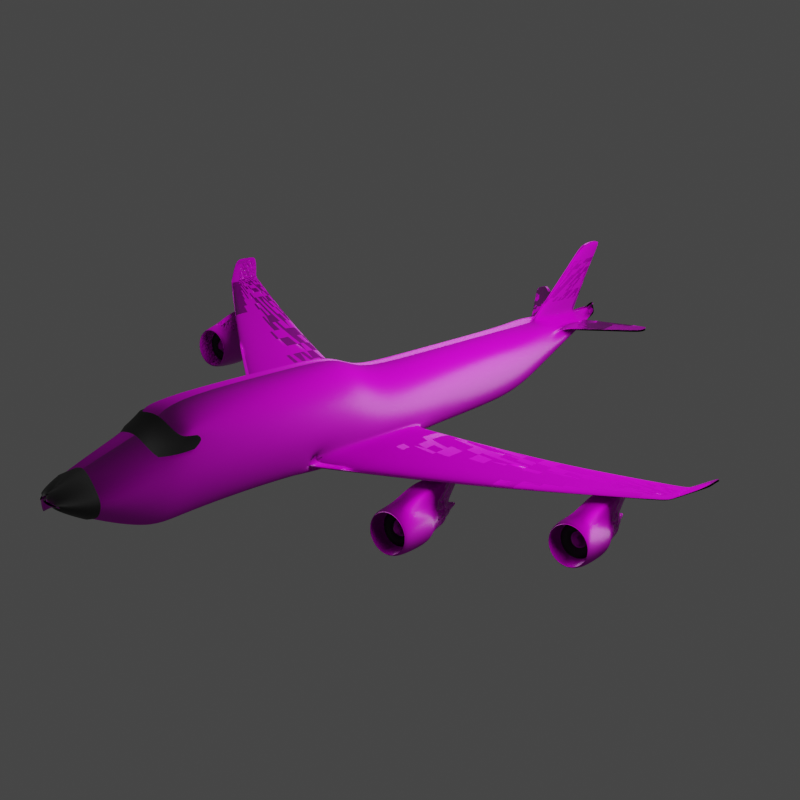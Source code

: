# Source: airoplane.blend  (saved by Blender 2.92.15; exported with 4.5.12 LTS)
import bpy
from mathutils import Matrix  # noqa: F401  (used for matrix-valued properties, if any)

bpy.ops.wm.read_factory_settings(use_empty=True)
scene = bpy.context.scene
scene.name = 'Scene'

# ---- collections
col_collection = bpy.data.collections.new('Collection'); scene.collection.children.link(col_collection)

# ---- images (referenced by path relative to the original .blend; pixels are not part of the script)
import os
ASSET_DIR = os.environ.get("B2B_ASSET_DIR", "")  # directory of the original .blend (textures are referenced by path, not embedded)
HERE = os.path.dirname(os.path.abspath(__file__))  # packed textures are extracted next to this script under _unpacked/

def load_image(name, relpath, width, height, colorspace="sRGB"):
    """Load a texture the original file referenced (path relative to the .blend, or extracted next to this script)."""
    p = next((c for c in (os.path.join(HERE, relpath), os.path.join(ASSET_DIR, relpath)) if relpath and os.path.exists(c)), "")
    if p:
        img = bpy.data.images.load(p, check_existing=True)
        img.name = name
    else:  # same state as the original file: an image datablock whose file is absent (Cycles renders it pink)
        img = bpy.data.images.new(name, width, height)
        img.source = "FILE"
        img.filepath = "//" + (relpath or name)
    img.colorspace_settings.name = colorspace
    return img
img_plastic010_1k_color_jpg = load_image('Plastic010_1K_Color.jpg', 'Plastic010_1K_Color.jpg', 1024, 1024, 'sRGB')
img_plastic010_1k_normal_jpg = load_image('Plastic010_1K_Normal.jpg', 'Plastic010_1K_Normal.jpg', 1024, 1024, 'Non-Color')
img_plastic010_1k_roughness_jpg = load_image('Plastic010_1K_Roughness.jpg', 'Plastic010_1K_Roughness.jpg', 1024, 1024, 'Non-Color')
img_plastic010_1k_displacement_jpg = load_image('Plastic010_1K_Displacement.jpg', 'Plastic010_1K_Displacement.jpg', 1024, 1024, 'Non-Color')

# ---- materials (node trees are filled in below, after node groups)
mat_cc0textures_plastic010_1k_jpg = bpy.data.materials.new('CC0Textures/Plastic010/1K-JPG')
mat_cc0textures_plastic010_1k_jpg.displacement_method = 'BOTH'
mat_cc0textures_plastic010_1k_jpg.roughness = 1.0
mat_material_002 = bpy.data.materials.new('Material.002')
mat_material_003 = bpy.data.materials.new('Material.003')

# ---- material node trees
mat_cc0textures_plastic010_1k_jpg.use_nodes = True; mat_cc0textures_plastic010_1k_jpg.node_tree.nodes.clear()
_N = mat_cc0textures_plastic010_1k_jpg.node_tree.nodes; _L = mat_cc0textures_plastic010_1k_jpg.node_tree.links
n0 = _N.new('ShaderNodeBsdfPrincipled'); n0.name = 'Principled BSDF'; n0.location = (-340, 0)
n0.distribution = 'GGX'
n0.subsurface_method = 'BURLEY'
n0.inputs[3].default_value = 1.45
n0.inputs[27].default_value = (0.0, 0.0, 0.0, 1.0)
n0.inputs[28].default_value = 1.0
n1 = _N.new('ShaderNodeOutputMaterial'); n1.name = 'Material Output'; n1.location = (0, 0)
n2 = _N.new('ShaderNodeTexCoord'); n2.name = 'Texture Coordinate'; n2.location = (-2220, 0)
n3 = _N.new('ShaderNodeMapping'); n3.name = 'Mapping'; n3.location = (-1980, 0)
n4 = _N.new('NodeFrame'); n4.name = 'Frame'; n4.location = (0, 0)
n4.label = 'Texture Coordinates'
n4.width = 150
n5 = _N.new('ShaderNodeTexImage'); n5.name = 'Image Texture'; n5.location = (-680, 0)
n5.image = img_plastic010_1k_color_jpg
n6 = _N.new('ShaderNodeTexImage'); n6.name = 'Image Texture.001'; n6.location = (-1740, 0)
n6.image = img_plastic010_1k_normal_jpg
n7 = _N.new('ShaderNodeTexImage'); n7.name = 'Image Texture.002'; n7.location = (-680, -271)
n7.image = img_plastic010_1k_roughness_jpg
n8 = _N.new('ShaderNodeTexImage'); n8.name = 'Image Texture.003'; n8.location = (-680, -713)
n8.image = img_plastic010_1k_displacement_jpg
n9 = _N.new('ShaderNodeNormalMap'); n9.name = 'Normal Map'; n9.location = (-680, -542)
n10 = _N.new('ShaderNodeSeparateColor'); n10.name = 'Separate RGB'; n10.location = (-1400, 0)
n11 = _N.new('ShaderNodeCombineColor'); n11.name = 'Combine RGB'; n11.location = (-920, 0)
n12 = _N.new('ShaderNodeMath'); n12.name = 'Math'; n12.location = (-1160, 0)
n12.operation = 'SUBTRACT'
n12.inputs[0].default_value = 1.0
n12.inputs[2].default_value = 0.0
n13 = _N.new('ShaderNodeDisplacement'); n13.name = 'Displacement'; n13.location = (-340, -591)
n13.inputs[2].default_value = 0.2
n2.parent = n4
n3.parent = n4
_L.new(n0.outputs[0], n1.inputs[0])
_L.new(n2.outputs[2], n3.inputs[0])
_L.new(n3.outputs[0], n5.inputs[0])
_L.new(n3.outputs[0], n6.inputs[0])
_L.new(n3.outputs[0], n7.inputs[0])
_L.new(n3.outputs[0], n8.inputs[0])
_L.new(n5.outputs[0], n0.inputs[0])
_L.new(n6.outputs[0], n10.inputs[0])
_L.new(n10.outputs[0], n11.inputs[0])
_L.new(n10.outputs[1], n12.inputs[1])
_L.new(n12.outputs[0], n11.inputs[1])
_L.new(n10.outputs[2], n11.inputs[2])
_L.new(n11.outputs[0], n9.inputs[1])
_L.new(n9.outputs[0], n0.inputs[5])
_L.new(n7.outputs[0], n0.inputs[2])
_L.new(n8.outputs[0], n13.inputs[0])
_L.new(n13.outputs[0], n1.inputs[2])
n1.is_active_output = True
mat_material_002.use_nodes = True; mat_material_002.node_tree.nodes.clear()
_N = mat_material_002.node_tree.nodes; _L = mat_material_002.node_tree.links
n0 = _N.new('ShaderNodeBsdfPrincipled'); n0.name = 'Principled BSDF'; n0.location = (10, 300)
n0.distribution = 'GGX'
n0.subsurface_method = 'BURLEY'
n0.inputs[0].default_value = (0.005605, 0.005605, 0.005605, 1.0)
n0.inputs[3].default_value = 1.45
n0.inputs[27].default_value = (0.0, 0.0, 0.0, 1.0)
n0.inputs[28].default_value = 1.0
n1 = _N.new('ShaderNodeOutputMaterial'); n1.name = 'Material Output'; n1.location = (300, 300)
_L.new(n0.outputs[0], n1.inputs[0])
n1.is_active_output = True
mat_material_003.use_nodes = True; mat_material_003.node_tree.nodes.clear()
_N = mat_material_003.node_tree.nodes; _L = mat_material_003.node_tree.links
n0 = _N.new('ShaderNodeBsdfPrincipled'); n0.name = 'Principled BSDF'; n0.location = (10, 300)
n0.distribution = 'GGX'
n0.subsurface_method = 'BURLEY'
n0.inputs[0].default_value = (0.0291, 0.0291, 0.0291, 1.0)
n0.inputs[3].default_value = 1.45
n0.inputs[27].default_value = (0.0, 0.0, 0.0, 1.0)
n0.inputs[28].default_value = 1.0
n1 = _N.new('ShaderNodeOutputMaterial'); n1.name = 'Material Output'; n1.location = (300, 300)
_L.new(n0.outputs[0], n1.inputs[0])
n1.is_active_output = True

# ---- world
world_world = bpy.data.worlds.new('World'); scene.world = world_world
world_world.use_nodes = True; world_world.node_tree.nodes.clear()
_N = world_world.node_tree.nodes; _L = world_world.node_tree.links
n0 = _N.new('ShaderNodeOutputWorld'); n0.name = 'World Output'; n0.location = (300, 300)
n1 = _N.new('ShaderNodeBackground'); n1.name = 'Background'; n1.location = (10, 300)
n1.inputs[0].default_value = (0.05088, 0.05088, 0.05088, 1.0)
_L.new(n1.outputs[0], n0.inputs[0])
n0.is_active_output = True
world_world.color = (0.05088, 0.05088, 0.05088)
world_world.use_sun_shadow = False
world_world.sun_shadow_jitter_overblur = 0.0

# ---- cameras
cam_camera = bpy.data.cameras.new('Camera')
cam_camera.clip_end = 100.0
cam_camera.ortho_scale = 7.314

# ---- lights
light_light = bpy.data.lights.new('Light', 'AREA')
light_light.transmission_factor = 0.0
light_light.energy = 1571.0
light_light.shadow_soft_size = 0.1
light_light.shadow_maximum_resolution = 0.006
light_light.use_absolute_resolution = True
light_light.shape = 'RECTANGLE'
light_light.size = 0.1
light_light.size_y = 0.1

# ---- meshes
me_cube = bpy.data.meshes.new('Cube')
me_cube.from_pydata([(0.0, 10.45, 0.787), (0.1578, 10.45, 0.8545), (0.0, -10.35, -0.2332), (0.2432, -10.35, -0.1342), (0.7174, -8.07, 0.7023), (0.8921, -8.07, -1.217), (0.8622, -7.376, -1.133), (0.7015, -7.289, 1.318), (0.8622, 5.249, -1.133), (0.7015, 5.249, 0.7642), (0.7015, -2.187, 1.318), (0.8895, -2.187, -0.9253), (0.0, 10.45, 0.7627), (0.0, -10.35, 0.1342), (0.0, -10.35, -0.1342), (0.0, 10.45, 1.154), (0.0, -8.07, -1.316), (0.0, -8.07, 1.102), (0.0, -7.289, 1.686), (0.0, -7.376, -1.224), (0.0, 5.249, -1.224), (0.0, 5.249, 1.132), (0.0, -2.187, -1.224), (0.0, -2.187, 1.686), (0.8929, -1.281, -0.9257), (0.7015, -1.281, 0.7642), (0.0, -1.281, 1.132), (0.0, -1.281, -1.224), (0.4912, -9.655, 0.2278), (0.6519, -9.655, -0.5034), (0.0, -9.655, -0.5952), (0.0, -9.655, 0.5952), (0.3268, 10.45, 0.9426), (0.2744, -10.35, 0.0), (1.076, -8.07, -0.1074), (1.031, -7.376, 0.2306), (1.031, 5.249, -0.06232), (1.031, -2.187, 0.2306), (0.0, -10.35, 0.0), (0.0, 10.45, 0.9426), (1.031, -1.281, -0.06232), (0.8138, -9.655, 0.0), (0.7015, -3.88, 1.318), (0.8879, -3.671, -0.9251), (0.0, -3.88, -1.224), (0.0, -3.88, 1.686), (0.9406, -3.671, -0.5679), (0.8948, 0.76, -0.926), (0.7015, 0.969, 0.7642), (0.0, 0.969, 1.132), (0.0, 0.969, -1.224), (0.9635, 0.76, -0.5591), (0.8622, -3.88, -1.133), (0.8622, -2.187, -1.133), (0.8622, -1.281, -1.133), (1.031, 0.969, -0.06232), (0.9655, -1.303, -0.5476), (0.9405, -2.202, -0.5679), (1.031, -3.88, 0.2306), (0.8622, 0.969, -1.133), (4.427, -0.2696, -0.1985), (4.474, -0.2607, -0.4537), (4.437, 0.2752, -0.1822), (4.476, 0.2887, -0.4533), (4.473, -1.161, -0.4539), (4.438, 1.526, -0.1892), (4.427, -1.161, -0.1985), (4.477, 1.526, -0.4532), (7.692, 1.823, 0.2594), (7.764, 1.827, 0.1704), (7.693, 2.063, 0.268), (7.765, 2.069, 0.1709), (7.764, 1.43, 0.1701), (7.695, 2.614, 0.2654), (7.692, 1.43, 0.2594), (7.765, 2.614, 0.1713), (8.326, 2.454, 0.7371), (8.386, 2.457, 0.6623), (8.327, 2.655, 0.7443), (8.387, 2.66, 0.6628), (8.386, 2.124, 0.6621), (8.328, 3.118, 0.7422), (8.326, 2.124, 0.7371), (8.387, 3.118, 0.6631), (0.6788, 6.604, -0.615), (0.1454, 6.808, 1.046), (0.0, 6.806, 1.001), (0.0, 6.604, -0.7068), (0.613, 7.543, 0.7106), (0.2971, 9.423, 0.4616), (0.04781, 9.219, 0.9099), (0.0, 9.423, 1.01), (0.0, 9.423, 0.3698), (0.4763, 9.369, 0.7862), (0.2792, 9.371, 0.7645), (0.4976, 7.544, 0.8868), (0.0, 6.604, 1.0), (0.0, 9.221, 1.009), (0.0, 9.794, 3.408), (0.0, 8.721, 3.309), (0.1329, 9.797, 3.364), (0.1199, 8.72, 3.329), (0.2523, 9.423, 0.8037), (0.561, 6.604, 1.026), (0.5481, 9.423, 0.7439), (0.9297, 6.604, 0.1994), (1.989, 10.86, 0.8656), (2.064, 10.23, 0.9076), (2.057, 10.86, 0.8731), (2.104, 10.23, 0.8471), (2.583, 0.0, -0.5433), (3.028, -2.968, -1.254), (3.332, -1.752, -1.203), (3.266, -2.968, -1.318), (3.555, -1.752, -1.426), (3.44, -2.968, -1.492), (3.636, -1.752, -1.73), (3.504, -2.968, -1.73), (3.555, -1.752, -2.034), (3.44, -2.968, -1.967), (3.332, -1.752, -2.256), (3.266, -2.968, -2.142), (3.028, -1.752, -2.338), (3.028, -2.968, -2.205), (2.724, -1.752, -2.256), (2.79, -2.968, -2.142), (2.502, -1.752, -2.034), (2.616, -2.968, -1.967), (2.42, -1.752, -1.73), (2.552, -2.968, -1.73), (2.502, -1.752, -1.426), (2.616, -2.968, -1.492), (2.724, -1.752, -1.203), (2.79, -2.968, -1.318), (3.028, -2.753, -1.045), (3.37, -2.753, -1.137), (3.37, -1.968, -1.137), (3.621, -2.753, -1.387), (3.621, -1.968, -1.387), (3.713, -2.753, -1.73), (3.713, -1.968, -1.73), (3.621, -2.753, -2.072), (3.621, -1.968, -2.072), (3.37, -2.753, -2.323), (3.37, -1.968, -2.323), (3.028, -2.753, -2.414), (3.028, -1.968, -2.414), (2.686, -2.753, -2.323), (2.686, -1.968, -2.323), (2.435, -2.753, -2.072), (2.435, -1.968, -2.072), (2.343, -2.753, -1.73), (2.343, -1.968, -1.73), (2.435, -2.753, -1.387), (2.435, -1.968, -1.387), (2.686, -2.753, -1.137), (2.686, -1.968, -1.137), (3.271, -1.524, -1.309), (3.449, -1.524, -1.487), (3.514, -1.524, -1.73), (3.449, -1.524, -1.972), (3.271, -1.524, -2.15), (3.028, -1.524, -2.215), (2.785, -1.524, -2.15), (2.608, -1.524, -1.972), (2.543, -1.524, -1.73), (2.608, -1.524, -1.487), (2.785, -1.524, -1.309), (3.239, -1.007, -1.364), (3.394, -1.007, -1.518), (3.451, -1.007, -1.73), (3.394, -1.007, -1.941), (3.239, -1.007, -2.096), (3.028, -1.007, -2.152), (2.817, -1.007, -2.096), (2.662, -1.007, -1.941), (2.605, -1.007, -1.73), (2.662, -1.007, -1.518), (2.817, -1.007, -1.364), (3.19, -0.9307, -1.449), (3.308, -0.9307, -1.568), (3.352, -0.9307, -1.73), (3.308, -0.9307, -1.891), (3.19, -0.9307, -2.01), (3.028, -0.9307, -2.053), (2.866, -0.9307, -2.01), (2.748, -0.9307, -1.891), (2.705, -0.9307, -1.73), (2.748, -0.9307, -1.568), (2.866, -0.9307, -1.449), (3.028, -0.682, -1.47), (3.158, -0.682, -1.505), (3.253, -0.682, -1.6), (3.287, -0.682, -1.73), (3.253, -0.682, -1.859), (3.158, -0.682, -1.954), (3.028, -0.682, -1.989), (2.899, -0.682, -1.954), (2.804, -0.682, -1.859), (2.769, -0.682, -1.73), (2.804, -0.682, -1.6), (2.899, -0.682, -1.505), (3.028, -0.6437, -1.504), (3.141, -0.6437, -1.534), (3.223, -0.6437, -1.617), (3.254, -0.6437, -1.73), (3.223, -0.6437, -1.842), (3.141, -0.6437, -1.925), (3.028, -0.6437, -1.955), (2.915, -0.6437, -1.925), (2.833, -0.6437, -1.842), (2.803, -0.6437, -1.73), (2.833, -0.6437, -1.617), (2.915, -0.6437, -1.534), (3.028, -0.6054, -1.53), (3.128, -0.6054, -1.557), (3.201, -0.6054, -1.63), (3.227, -0.6054, -1.73), (3.201, -0.6054, -1.829), (3.128, -0.6054, -1.902), (3.028, -0.6054, -1.929), (2.928, -0.6054, -1.902), (2.856, -0.6054, -1.829), (2.829, -0.6054, -1.73), (2.856, -0.6054, -1.63), (2.928, -0.6054, -1.557), (3.028, -0.3949, -1.606), (3.09, -0.3949, -1.622), (3.135, -0.3949, -1.668), (3.152, -0.3949, -1.73), (3.135, -0.3949, -1.792), (3.09, -0.3949, -1.837), (3.028, -0.3949, -1.854), (2.966, -0.3949, -1.837), (2.921, -0.3949, -1.792), (2.904, -0.3949, -1.73), (2.921, -0.3949, -1.668), (2.966, -0.3949, -1.622), (3.028, -0.1653, -1.658), (3.064, -0.1653, -1.668), (3.09, -0.1653, -1.694), (3.099, -0.1653, -1.73), (3.09, -0.1653, -1.765), (3.064, -0.1653, -1.791), (3.028, -0.1653, -1.801), (2.992, -0.1653, -1.791), (2.966, -0.1653, -1.765), (2.957, -0.1653, -1.73), (2.966, -0.1653, -1.694), (2.992, -0.1653, -1.668), (3.332, -2.968, -1.203), (3.028, -2.968, -1.122), (3.555, -2.968, -1.426), (3.636, -2.968, -1.73), (3.555, -2.968, -2.034), (3.332, -2.968, -2.256), (3.028, -2.968, -2.338), (2.724, -2.968, -2.256), (2.502, -2.968, -2.034), (2.42, -2.968, -1.73), (2.502, -2.968, -1.426), (2.724, -2.968, -1.203), (3.121, -2.441, -1.569), (3.028, -2.441, -1.544), (3.189, -2.441, -1.637), (3.214, -2.441, -1.73), (3.189, -2.441, -1.822), (3.121, -2.441, -1.89), (3.028, -2.441, -1.915), (2.935, -2.441, -1.89), (2.867, -2.441, -1.822), (2.842, -2.441, -1.73), (2.867, -2.441, -1.637), (2.935, -2.441, -1.569), (3.266, -2.441, -1.318), (3.028, -2.441, -1.254), (3.44, -2.441, -1.492), (3.504, -2.441, -1.73), (3.44, -2.441, -1.967), (3.266, -2.441, -2.142), (3.028, -2.441, -2.205), (2.79, -2.441, -2.142), (2.616, -2.441, -1.967), (2.552, -2.441, -1.73), (2.616, -2.441, -1.492), (2.79, -2.441, -1.318), (3.121, -2.53, -1.569), (3.028, -2.53, -1.544), (3.189, -2.53, -1.637), (3.214, -2.53, -1.73), (3.189, -2.53, -1.822), (3.121, -2.53, -1.89), (3.028, -2.53, -1.915), (2.935, -2.53, -1.89), (2.867, -2.53, -1.822), (2.842, -2.53, -1.73), (2.867, -2.53, -1.637), (2.935, -2.53, -1.569), (3.091, -2.634, -1.622), (3.028, -2.634, -1.605), (3.136, -2.634, -1.667), (3.153, -2.634, -1.73), (3.136, -2.634, -1.792), (3.091, -2.634, -1.838), (3.028, -2.634, -1.854), (2.966, -2.634, -1.838), (2.92, -2.634, -1.792), (2.903, -2.634, -1.73), (2.92, -2.634, -1.667), (2.966, -2.634, -1.622), (3.028, -1.194, -0.6648), (3.297, -1.194, -0.6648), (3.331, -1.385, -0.6648), (2.725, -1.385, -0.6648), (2.759, -1.194, -0.6648), (3.028, -1.385, -0.6648), (3.028, -2.081, -0.6648), (3.331, -2.081, -0.6648), (2.725, -2.081, -0.6648), (3.028, -0.992, -0.6648), (3.243, -0.992, -0.6648), (2.813, -0.992, -0.6648), (3.028, -0.5343, -0.6648), (3.215, -0.5343, -0.6648), (2.841, -0.5343, -0.6648), (3.028, -0.4665, -0.6648), (3.171, -0.4665, -0.6648), (2.885, -0.4665, -0.6648), (3.028, -0.2461, -0.6648), (3.143, -0.2461, -0.6648), (2.913, -0.2461, -0.6648), (6.377, -0.3355, -0.6999), (6.681, 0.8803, -0.6492), (6.615, -0.3355, -0.7636), (6.903, 0.8803, -0.8717), (6.789, -0.3355, -0.9378), (6.985, 0.8803, -1.176), (6.852, -0.3355, -1.176), (6.903, 0.8803, -1.48), (6.789, -0.3355, -1.414), (6.681, 0.8803, -1.702), (6.615, -0.3355, -1.588), (6.377, 0.8803, -1.784), (6.377, -0.3355, -1.651), (6.073, 0.8803, -1.702), (6.139, -0.3355, -1.588), (5.85, 0.8803, -1.48), (5.965, -0.3355, -1.414), (5.769, 0.8803, -1.176), (5.901, -0.3355, -1.176), (5.85, 0.8803, -0.8717), (5.965, -0.3355, -0.9378), (6.073, 0.8803, -0.6492), (6.139, -0.3355, -0.7636), (6.377, -0.1201, -0.491), (6.719, -0.1201, -0.5827), (6.719, 0.6649, -0.5827), (6.97, -0.1201, -0.8333), (6.97, 0.6649, -0.8333), (7.061, -0.1201, -1.176), (7.061, 0.6649, -1.176), (6.97, -0.1201, -1.518), (6.97, 0.6649, -1.518), (6.719, -0.1201, -1.769), (6.719, 0.6649, -1.769), (6.377, -0.1201, -1.86), (6.377, 0.6649, -1.86), (6.034, -0.1201, -1.769), (6.034, 0.6649, -1.769), (5.784, -0.1201, -1.518), (5.784, 0.6649, -1.518), (5.692, -0.1201, -1.176), (5.692, 0.6649, -1.176), (5.784, -0.1201, -0.8333), (5.784, 0.6649, -0.8333), (6.034, -0.1201, -0.5827), (6.034, 0.6649, -0.5827), (6.619, 1.109, -0.7553), (6.797, 1.109, -0.9329), (6.862, 1.109, -1.176), (6.797, 1.109, -1.418), (6.619, 1.109, -1.596), (6.377, 1.109, -1.661), (6.134, 1.109, -1.596), (5.956, 1.109, -1.418), (5.891, 1.109, -1.176), (5.956, 1.109, -0.9329), (6.134, 1.109, -0.7553), (6.588, 1.625, -0.8096), (6.743, 1.625, -0.9643), (6.799, 1.625, -1.176), (6.743, 1.625, -1.387), (6.588, 1.625, -1.542), (6.377, 1.625, -1.598), (6.165, 1.625, -1.542), (6.011, 1.625, -1.387), (5.954, 1.625, -1.176), (6.011, 1.625, -0.9643), (6.165, 1.625, -0.8096), (6.538, 1.702, -0.8954), (6.657, 1.702, -1.014), (6.7, 1.702, -1.176), (6.657, 1.702, -1.337), (6.538, 1.702, -1.456), (6.377, 1.702, -1.499), (6.215, 1.702, -1.456), (6.096, 1.702, -1.337), (6.053, 1.702, -1.176), (6.096, 1.702, -1.014), (6.215, 1.702, -0.8954), (6.377, 1.951, -0.9165), (6.506, 1.951, -0.9512), (6.601, 1.951, -1.046), (6.636, 1.951, -1.176), (6.601, 1.951, -1.305), (6.506, 1.951, -1.4), (6.377, 1.951, -1.435), (6.247, 1.951, -1.4), (6.152, 1.951, -1.305), (6.118, 1.951, -1.176), (6.152, 1.951, -1.046), (6.247, 1.951, -0.9512), (6.377, 1.989, -0.9501), (6.489, 1.989, -0.9803), (6.572, 1.989, -1.063), (6.602, 1.989, -1.176), (6.572, 1.989, -1.288), (6.489, 1.989, -1.371), (6.377, 1.989, -1.401), (6.264, 1.989, -1.371), (6.181, 1.989, -1.288), (6.151, 1.989, -1.176), (6.181, 1.989, -1.063), (6.264, 1.989, -0.9803), (6.377, 2.027, -0.9763), (6.476, 2.027, -1.003), (6.549, 2.027, -1.076), (6.576, 2.027, -1.176), (6.549, 2.027, -1.275), (6.476, 2.027, -1.348), (6.377, 2.027, -1.375), (6.277, 2.027, -1.348), (6.204, 2.027, -1.275), (6.177, 2.027, -1.176), (6.204, 2.027, -1.076), (6.277, 2.027, -1.003), (6.377, 2.238, -1.052), (6.439, 2.238, -1.068), (6.484, 2.238, -1.114), (6.501, 2.238, -1.176), (6.484, 2.238, -1.238), (6.439, 2.238, -1.283), (6.377, 2.238, -1.3), (6.315, 2.238, -1.283), (6.269, 2.238, -1.238), (6.253, 2.238, -1.176), (6.269, 2.238, -1.114), (6.315, 2.238, -1.068), (6.377, 2.467, -1.104), (6.412, 2.467, -1.114), (6.438, 2.467, -1.14), (6.448, 2.467, -1.176), (6.438, 2.467, -1.211), (6.412, 2.467, -1.237), (6.377, 2.467, -1.247), (6.341, 2.467, -1.237), (6.315, 2.467, -1.211), (6.305, 2.467, -1.176), (6.315, 2.467, -1.14), (6.341, 2.467, -1.114), (6.681, -0.3355, -0.6492), (6.377, -0.3355, -0.5677), (6.903, -0.3355, -0.8717), (6.985, -0.3355, -1.176), (6.903, -0.3355, -1.48), (6.681, -0.3355, -1.702), (6.377, -0.3355, -1.784), (6.073, -0.3355, -1.702), (5.85, -0.3355, -1.48), (5.769, -0.3355, -1.176), (5.85, -0.3355, -0.8717), (6.073, -0.3355, -0.6492), (6.47, 0.1912, -1.015), (6.377, 0.1912, -0.99), (6.537, 0.1912, -1.083), (6.562, 0.1912, -1.176), (6.537, 0.1912, -1.268), (6.47, 0.1912, -1.336), (6.377, 0.1912, -1.361), (6.284, 0.1912, -1.336), (6.216, 0.1912, -1.268), (6.191, 0.1912, -1.176), (6.216, 0.1912, -1.083), (6.284, 0.1912, -1.015), (6.615, 0.1912, -0.7636), (6.377, 0.1912, -0.6999), (6.789, 0.1912, -0.9378), (6.852, 0.1912, -1.176), (6.789, 0.1912, -1.414), (6.615, 0.1912, -1.588), (6.377, 0.1912, -1.651), (6.139, 0.1912, -1.588), (5.965, 0.1912, -1.414), (5.901, 0.1912, -1.176), (5.965, 0.1912, -0.9378), (6.139, 0.1912, -0.7636), (6.47, 0.1025, -1.015), (6.377, 0.1025, -0.99), (6.537, 0.1025, -1.083), (6.562, 0.1025, -1.176), (6.537, 0.1025, -1.268), (6.47, 0.1025, -1.336), (6.377, 0.1025, -1.361), (6.284, 0.1025, -1.336), (6.216, 0.1025, -1.268), (6.191, 0.1025, -1.176), (6.216, 0.1025, -1.083), (6.284, 0.1025, -1.015), (6.439, -0.001853, -1.068), (6.377, -0.001853, -1.051), (6.485, -0.001853, -1.113), (6.501, -0.001853, -1.176), (6.485, -0.001853, -1.238), (6.439, -0.001853, -1.284), (6.377, -0.001853, -1.3), (6.314, -0.001853, -1.284), (6.269, -0.001853, -1.238), (6.252, -0.001853, -1.176), (6.269, -0.001853, -1.113), (6.314, -0.001853, -1.068), (6.377, 1.438, -0.1108), (6.646, 1.438, -0.1108), (6.68, 1.247, -0.1108), (6.073, 1.247, -0.1108), (6.107, 1.438, -0.1108), (6.377, 1.247, -0.1108), (6.377, 0.5521, -0.1108), (6.68, 0.5521, -0.1108), (6.073, 0.5521, -0.1108), (6.377, 1.641, -0.1108), (6.592, 1.641, -0.1108), (6.162, 1.641, -0.1108), (6.377, 2.098, -0.1108), (6.564, 2.098, -0.1108), (6.189, 2.098, -0.1108), (6.377, 2.166, -0.1108), (6.52, 2.166, -0.1108), (6.233, 2.166, -0.1108), (6.377, 2.386, -0.1108), (6.491, 2.386, -0.1108), (6.262, 2.386, -0.1108), (0.8641, -7.332, 0.782), (0.7101, -7.71, 0.9865), (0.7929, -7.313, 1.017), (0.0, -7.772, 1.324), (0.8948, 0.76, -0.926), (0.9635, 0.76, -0.5591), (0.8879, -3.671, -0.9251), (0.9406, -3.671, -0.5679), (0.9405, -2.202, -0.5679), (0.9655, -1.303, -0.5476), (0.8929, -1.281, -0.9257), (0.8895, -2.187, -0.9253), (7.695, 2.614, 0.2654), (7.693, 2.063, 0.268), (7.764, 1.827, 0.1704), (7.764, 1.43, 0.1701), (7.765, 2.614, 0.1713), (7.692, 1.43, 0.2594), (7.692, 1.823, 0.2594), (7.765, 2.069, 0.1709), (1.814, 10.63, 0.8597), (1.875, 9.818, 0.8261), (1.823, 9.818, 0.9044), (1.726, 10.63, 0.8501), (0.7853, 7.854, 0.7264), (0.6787, 7.855, 0.8892), (0.4768, 9.543, 0.7762), (0.6589, 9.541, 0.7963), (0.0, 9.719, 3.095), (0.1218, 9.721, 3.043), (0.1232, 8.471, 3.031), (0.0, 8.471, 3.007), (0.05773, 9.286, 1.196), (0.1425, 7.031, 1.312), (0.0, 7.029, 1.27), (0.0, 9.288, 1.289)], [], [(30, 29, 3, 14), (41, 28, 2, 33), (39, 15, 0, 32), (35, 551, 4, 34), (19, 6, 5, 16), (44, 52, 6, 19), (58, 42, 7, 553, 551, 35), (105, 103, 9, 36), (87, 84, 8, 20), (40, 25, 10, 37), (27, 54, 53, 22), (25, 26, 23, 10), (42, 45, 18, 7), (7, 18, 554, 552), (103, 96, 21, 9), (28, 31, 13, 2), (33, 2, 13, 38), (48, 49, 26, 25), (50, 59, 54, 27), (55, 48, 25, 40), (4, 17, 31, 28), (34, 4, 28, 41), (16, 5, 29, 30), (5, 34, 41, 29), (560, 559, 60, 62), (3, 33, 38, 14), (558, 557, 64, 66), (84, 105, 36, 8), (52, 58, 35, 6), (6, 35, 34, 5), (12, 39, 32, 1), (29, 41, 33, 3), (555, 556, 65, 67), (10, 23, 45, 42), (37, 10, 42, 58), (22, 53, 52, 44), (8, 36, 55, 59), (36, 9, 48, 55), (20, 8, 59, 50), (9, 21, 49, 48), (11, 43, 52, 53), (24, 11, 53, 54), (56, 51, 55, 40), (57, 56, 40, 37), (46, 57, 37, 58), (43, 46, 58, 52), (47, 24, 54, 59), (51, 47, 59, 55), (567, 563, 73, 75), (566, 565, 69, 72), (563, 564, 70, 73), (562, 561, 63, 61), (561, 555, 67, 63), (559, 558, 66, 60), (556, 560, 62, 65), (557, 562, 61, 64), (73, 70, 78, 81), (68, 74, 82, 76), (71, 75, 83, 79), (568, 566, 72, 74), (564, 569, 68, 70), (565, 570, 71, 69), (570, 567, 75, 71), (569, 568, 74, 68), (83, 81, 78, 79), (79, 78, 76, 77), (77, 76, 82, 80), (72, 69, 77, 80), (75, 73, 81, 83), (74, 72, 80, 82), (70, 68, 76, 78), (69, 71, 79, 77), (89, 104, 105, 84), (580, 579, 98, 100), (92, 89, 84, 87), (572, 571, 108, 109), (32, 0, 102, 104), (12, 1, 89, 92), (0, 15, 91, 102), (1, 32, 104, 89), (90, 85, 103, 102), (85, 86, 96, 103), (97, 90, 102, 91), (100, 98, 99, 101), (581, 580, 100, 101), (582, 581, 101, 99), (95, 94, 102, 103), (93, 88, 105, 104), (88, 95, 103, 105), (94, 93, 104, 102), (108, 106, 107, 109), (573, 572, 109, 107), (574, 573, 107, 106), (571, 574, 106, 108), (134, 251, 250, 135), (135, 250, 252, 137), (137, 252, 253, 139), (139, 253, 254, 141), (141, 254, 255, 143), (143, 255, 256, 145), (145, 256, 257, 147), (147, 257, 258, 149), (149, 258, 259, 151), (151, 259, 260, 153), (131, 129, 283, 284), (153, 260, 261, 155), (155, 261, 251, 134), (118, 120, 161, 160), (191, 190, 328, 329), (156, 155, 318, 313), (130, 154, 156, 132), (154, 153, 155, 156), (128, 152, 154, 130), (152, 151, 153, 154), (126, 150, 152, 128), (150, 149, 151, 152), (124, 148, 150, 126), (148, 147, 149, 150), (122, 146, 148, 124), (146, 145, 147, 148), (120, 144, 146, 122), (144, 143, 145, 146), (118, 142, 144, 120), (142, 141, 143, 144), (116, 140, 142, 118), (140, 139, 141, 142), (114, 138, 140, 116), (138, 137, 139, 140), (112, 136, 138, 114), (136, 135, 137, 138), (157, 168, 323, 320), (179, 191, 329, 326), (160, 161, 172, 171), (116, 118, 160, 159), (112, 157, 320, 311), (178, 167, 321, 324), (114, 116, 159, 158), (130, 132, 167, 166), (112, 114, 158, 157), (128, 130, 166, 165), (126, 128, 165, 164), (124, 126, 164, 163), (122, 124, 163, 162), (120, 122, 162, 161), (174, 175, 186, 185), (190, 201, 330, 328), (157, 158, 169, 168), (164, 165, 176, 175), (161, 162, 173, 172), (158, 159, 170, 169), (165, 166, 177, 176), (162, 163, 174, 173), (159, 160, 171, 170), (166, 167, 178, 177), (167, 132, 314, 321), (163, 164, 175, 174), (201, 189, 327, 330), (171, 172, 183, 182), (132, 156, 313, 314), (168, 169, 180, 179), (175, 176, 187, 186), (172, 173, 184, 183), (169, 170, 181, 180), (176, 177, 188, 187), (173, 174, 185, 184), (170, 171, 182, 181), (177, 178, 189, 188), (136, 112, 311, 312), (200, 201, 213, 212), (185, 186, 198, 197), (182, 183, 195, 194), (168, 179, 326, 323), (179, 180, 192, 191), (186, 187, 199, 198), (183, 184, 196, 195), (180, 181, 193, 192), (187, 188, 200, 199), (184, 185, 197, 196), (181, 182, 194, 193), (188, 189, 201, 200), (205, 206, 218, 217), (190, 191, 203, 202), (197, 198, 210, 209), (194, 195, 207, 206), (201, 190, 202, 213), (191, 192, 204, 203), (198, 199, 211, 210), (195, 196, 208, 207), (192, 193, 205, 204), (199, 200, 212, 211), (196, 197, 209, 208), (193, 194, 206, 205), (217, 218, 230, 229), (212, 213, 225, 224), (202, 203, 215, 214), (209, 210, 222, 221), (206, 207, 219, 218), (213, 202, 214, 225), (203, 204, 216, 215), (210, 211, 223, 222), (207, 208, 220, 219), (204, 205, 217, 216), (211, 212, 224, 223), (208, 209, 221, 220), (232, 233, 245, 244), (224, 225, 237, 236), (214, 215, 227, 226), (221, 222, 234, 233), (218, 219, 231, 230), (225, 214, 226, 237), (215, 216, 228, 227), (222, 223, 235, 234), (219, 220, 232, 231), (216, 217, 229, 228), (223, 224, 236, 235), (220, 221, 233, 232), (238, 239, 240, 241, 242, 243, 244, 245, 246, 247, 248, 249), (229, 230, 242, 241), (236, 237, 249, 248), (226, 227, 239, 238), (233, 234, 246, 245), (230, 231, 243, 242), (237, 226, 238, 249), (227, 228, 240, 239), (234, 235, 247, 246), (231, 232, 244, 243), (228, 229, 241, 240), (235, 236, 248, 247), (111, 113, 250, 251), (113, 115, 252, 250), (115, 117, 253, 252), (117, 119, 254, 253), (119, 121, 255, 254), (121, 123, 256, 255), (123, 125, 257, 256), (125, 127, 258, 257), (127, 129, 259, 258), (129, 131, 260, 259), (131, 133, 261, 260), (133, 111, 251, 261), (265, 264, 288, 289), (125, 123, 280, 281), (119, 117, 277, 278), (133, 131, 284, 285), (113, 111, 275, 274), (127, 125, 281, 282), (121, 119, 278, 279), (111, 133, 285, 275), (115, 113, 274, 276), (129, 127, 282, 283), (123, 121, 279, 280), (117, 115, 276, 277), (263, 262, 274, 275), (262, 264, 276, 274), (264, 265, 277, 276), (265, 266, 278, 277), (266, 267, 279, 278), (267, 268, 280, 279), (268, 269, 281, 280), (269, 270, 282, 281), (270, 271, 283, 282), (271, 272, 284, 283), (272, 273, 285, 284), (273, 263, 275, 285), (292, 291, 303, 304), (272, 271, 295, 296), (269, 268, 292, 293), (266, 265, 289, 290), (273, 272, 296, 297), (262, 263, 287, 286), (270, 269, 293, 294), (267, 266, 290, 291), (263, 273, 297, 287), (264, 262, 286, 288), (271, 270, 294, 295), (268, 267, 291, 292), (298, 299, 309, 308, 307, 306, 305, 304, 303, 302, 301, 300), (289, 288, 300, 301), (296, 295, 307, 308), (293, 292, 304, 305), (290, 289, 301, 302), (297, 296, 308, 309), (286, 287, 299, 298), (294, 293, 305, 306), (291, 290, 302, 303), (287, 297, 309, 299), (288, 286, 298, 300), (295, 294, 306, 307), (314, 313, 315, 310), (313, 318, 316, 315), (310, 315, 312, 311), (315, 316, 317, 312), (314, 310, 319, 321), (310, 311, 320, 319), (321, 319, 322, 324), (319, 320, 323, 322), (325, 326, 329, 328), (324, 322, 325, 327), (322, 323, 326, 325), (327, 325, 328, 330), (189, 178, 324, 327), (134, 135, 317, 316), (155, 134, 316, 318), (135, 136, 312, 317), (354, 471, 470, 355), (355, 470, 472, 357), (357, 472, 473, 359), (359, 473, 474, 361), (361, 474, 475, 363), (363, 475, 476, 365), (365, 476, 477, 367), (367, 477, 478, 369), (369, 478, 479, 371), (371, 479, 480, 373), (351, 349, 503, 504), (373, 480, 481, 375), (375, 481, 471, 354), (338, 340, 381, 380), (411, 410, 548, 549), (376, 375, 538, 533), (350, 374, 376, 352), (374, 373, 375, 376), (348, 372, 374, 350), (372, 371, 373, 374), (346, 370, 372, 348), (370, 369, 371, 372), (344, 368, 370, 346), (368, 367, 369, 370), (342, 366, 368, 344), (366, 365, 367, 368), (340, 364, 366, 342), (364, 363, 365, 366), (338, 362, 364, 340), (362, 361, 363, 364), (336, 360, 362, 338), (360, 359, 361, 362), (334, 358, 360, 336), (358, 357, 359, 360), (332, 356, 358, 334), (356, 355, 357, 358), (377, 388, 543, 540), (399, 411, 549, 546), (380, 381, 392, 391), (336, 338, 380, 379), (332, 377, 540, 531), (398, 387, 541, 544), (334, 336, 379, 378), (350, 352, 387, 386), (332, 334, 378, 377), (348, 350, 386, 385), (346, 348, 385, 384), (344, 346, 384, 383), (342, 344, 383, 382), (340, 342, 382, 381), (394, 395, 406, 405), (410, 421, 550, 548), (377, 378, 389, 388), (384, 385, 396, 395), (381, 382, 393, 392), (378, 379, 390, 389), (385, 386, 397, 396), (382, 383, 394, 393), (379, 380, 391, 390), (386, 387, 398, 397), (387, 352, 534, 541), (383, 384, 395, 394), (421, 409, 547, 550), (391, 392, 403, 402), (352, 376, 533, 534), (388, 389, 400, 399), (395, 396, 407, 406), (392, 393, 404, 403), (389, 390, 401, 400), (396, 397, 408, 407), (393, 394, 405, 404), (390, 391, 402, 401), (397, 398, 409, 408), (356, 332, 531, 532), (420, 421, 433, 432), (405, 406, 418, 417), (402, 403, 415, 414), (388, 399, 546, 543), (399, 400, 412, 411), (406, 407, 419, 418), (403, 404, 416, 415), (400, 401, 413, 412), (407, 408, 420, 419), (404, 405, 417, 416), (401, 402, 414, 413), (408, 409, 421, 420), (425, 426, 438, 437), (410, 411, 423, 422), (417, 418, 430, 429), (414, 415, 427, 426), (421, 410, 422, 433), (411, 412, 424, 423), (418, 419, 431, 430), (415, 416, 428, 427), (412, 413, 425, 424), (419, 420, 432, 431), (416, 417, 429, 428), (413, 414, 426, 425), (437, 438, 450, 449), (432, 433, 445, 444), (422, 423, 435, 434), (429, 430, 442, 441), (426, 427, 439, 438), (433, 422, 434, 445), (423, 424, 436, 435), (430, 431, 443, 442), (427, 428, 440, 439), (424, 425, 437, 436), (431, 432, 444, 443), (428, 429, 441, 440), (452, 453, 465, 464), (444, 445, 457, 456), (434, 435, 447, 446), (441, 442, 454, 453), (438, 439, 451, 450), (445, 434, 446, 457), (435, 436, 448, 447), (442, 443, 455, 454), (439, 440, 452, 451), (436, 437, 449, 448), (443, 444, 456, 455), (440, 441, 453, 452), (458, 459, 460, 461, 462, 463, 464, 465, 466, 467, 468, 469), (449, 450, 462, 461), (456, 457, 469, 468), (446, 447, 459, 458), (453, 454, 466, 465), (450, 451, 463, 462), (457, 446, 458, 469), (447, 448, 460, 459), (454, 455, 467, 466), (451, 452, 464, 463), (448, 449, 461, 460), (455, 456, 468, 467), (331, 333, 470, 471), (333, 335, 472, 470), (335, 337, 473, 472), (337, 339, 474, 473), (339, 341, 475, 474), (341, 343, 476, 475), (343, 345, 477, 476), (345, 347, 478, 477), (347, 349, 479, 478), (349, 351, 480, 479), (351, 353, 481, 480), (353, 331, 471, 481), (485, 484, 508, 509), (345, 343, 500, 501), (339, 337, 497, 498), (353, 351, 504, 505), (333, 331, 495, 494), (347, 345, 501, 502), (341, 339, 498, 499), (331, 353, 505, 495), (335, 333, 494, 496), (349, 347, 502, 503), (343, 341, 499, 500), (337, 335, 496, 497), (483, 482, 494, 495), (482, 484, 496, 494), (484, 485, 497, 496), (485, 486, 498, 497), (486, 487, 499, 498), (487, 488, 500, 499), (488, 489, 501, 500), (489, 490, 502, 501), (490, 491, 503, 502), (491, 492, 504, 503), (492, 493, 505, 504), (493, 483, 495, 505), (512, 511, 523, 524), (492, 491, 515, 516), (489, 488, 512, 513), (486, 485, 509, 510), (493, 492, 516, 517), (482, 483, 507, 506), (490, 489, 513, 514), (487, 486, 510, 511), (483, 493, 517, 507), (484, 482, 506, 508), (491, 490, 514, 515), (488, 487, 511, 512), (518, 519, 529, 528, 527, 526, 525, 524, 523, 522, 521, 520), (509, 508, 520, 521), (516, 515, 527, 528), (513, 512, 524, 525), (510, 509, 521, 522), (517, 516, 528, 529), (506, 507, 519, 518), (514, 513, 525, 526), (511, 510, 522, 523), (507, 517, 529, 519), (508, 506, 518, 520), (515, 514, 526, 527), (534, 533, 535, 530), (533, 538, 536, 535), (530, 535, 532, 531), (535, 536, 537, 532), (534, 530, 539, 541), (530, 531, 540, 539), (541, 539, 542, 544), (539, 540, 543, 542), (545, 546, 549, 548), (544, 542, 545, 547), (542, 543, 546, 545), (547, 545, 548, 550), (409, 398, 544, 547), (354, 355, 537, 536), (375, 354, 536, 538), (355, 356, 532, 537), (4, 551, 553, 552), (552, 553, 7), (552, 554, 17, 4), (43, 11, 562, 557), (51, 56, 560, 556), (57, 46, 558, 559), (24, 47, 555, 561), (11, 24, 561, 562), (47, 51, 556, 555), (46, 43, 557, 558), (56, 57, 559, 560), (60, 66, 568, 569), (63, 67, 567, 570), (61, 63, 570, 565), (62, 60, 569, 564), (66, 64, 566, 568), (65, 62, 564, 563), (64, 61, 565, 566), (67, 65, 563, 567), (578, 577, 574, 571), (577, 576, 573, 574), (576, 575, 572, 573), (575, 578, 571, 572), (88, 93, 578, 575), (95, 88, 575, 576), (94, 95, 576, 577), (93, 94, 577, 578), (585, 584, 581, 582), (584, 583, 580, 581), (583, 586, 579, 580), (90, 97, 586, 583), (85, 90, 583, 584), (86, 85, 584, 585)])
me_cube.polygons.foreach_set('use_smooth', [True] * 547)
me_cube.polygons.foreach_set('material_index', [2, 2, 0, 0, 0, 0, 0, 0, 0, 0, 0, 0, 0, 0, 0, 2, 0, 0, 0, 0, 0, 0, 0, 0, 0, 0, 0, 0, 0, 0, 0, 2, 0, 0, 0, 0, 0, 0, 0, 0, 0, 0, 0, 0, 0, 0, 0, 0, 0, 0, 0, 0, 0, 0, 0, 0, 0, 0, 0, 0, 0, 0, 0, 0, 0, 0, 0, 0, 0, 0, 0, 0, 0, 0, 0, 0, 0, 0, 0, 0, 0, 0, 0, 0, 0, 0, 0, 0, 0, 0, 0, 0, 0, 0, 0, 0, 0, 0, 0, 0, 0, 0, 0, 0, 0, 0, 0, 0, 0, 0, 0, 0, 0, 0, 0, 0, 0, 0, 0, 0, 0, 0, 0, 0, 0, 0, 0, 0, 0, 0, 0, 0, 0, 0, 0, 0, 0, 0, 0, 0, 0, 0, 0, 0, 0, 0, 0, 0, 0, 0, 0, 0, 0, 0, 0, 0, 0, 0, 0, 0, 0, 0, 0, 0, 0, 0, 0, 0, 0, 0, 0, 0, 0, 0, 0, 0, 0, 0, 0, 0, 0, 0, 0, 0, 0, 0, 0, 0, 0, 0, 0, 0, 0, 0, 0, 0, 0, 0, 0, 0, 0, 0, 0, 0, 0, 0, 0, 0, 0, 0, 0, 0, 0, 0, 0, 0, 0, 0, 0, 0, 0, 0, 0, 0, 0, 0, 0, 0, 0, 0, 0, 0, 0, 0, 0, 0, 0, 0, 0, 0, 0, 0, 0, 0, 0, 0, 0, 0, 0, 0, 0, 0, 1, 1, 1, 1, 1, 1, 1, 1, 1, 1, 1, 1, 0, 0, 0, 0, 0, 0, 0, 0, 0, 0, 0, 0, 0, 0, 0, 0, 0, 0, 0, 0, 0, 0, 0, 0, 0, 0, 0, 0, 0, 0, 0, 0, 0, 0, 0, 0, 0, 0, 0, 0, 0, 0, 0, 0, 0, 0, 0, 0, 0, 0, 0, 0, 0, 0, 0, 0, 0, 0, 0, 0, 0, 0, 0, 0, 0, 0, 0, 0, 0, 0, 0, 0, 0, 0, 0, 0, 0, 0, 0, 0, 0, 0, 0, 0, 0, 0, 0, 0, 0, 0, 0, 0, 0, 0, 0, 0, 0, 0, 0, 0, 0, 0, 0, 0, 0, 0, 0, 0, 0, 0, 0, 0, 0, 0, 0, 0, 0, 0, 0, 0, 0, 0, 0, 0, 0, 0, 0, 0, 0, 0, 0, 0, 0, 0, 0, 0, 0, 0, 0, 0, 0, 0, 0, 0, 0, 0, 0, 0, 0, 0, 0, 0, 0, 0, 0, 0, 0, 0, 0, 0, 0, 0, 0, 0, 0, 0, 0, 0, 0, 0, 0, 0, 0, 0, 0, 0, 0, 0, 0, 0, 0, 0, 0, 0, 0, 0, 0, 0, 0, 0, 0, 0, 0, 0, 0, 0, 0, 0, 1, 1, 1, 1, 1, 1, 1, 1, 1, 1, 1, 1, 0, 0, 0, 0, 0, 0, 0, 0, 0, 0, 0, 0, 0, 0, 0, 0, 0, 0, 0, 0, 0, 0, 0, 0, 0, 0, 0, 0, 0, 0, 0, 0, 0, 0, 0, 0, 0, 0, 0, 0, 1, 0, 1, 0, 0, 0, 0, 0, 0, 0, 0, 0, 0, 0, 0, 0, 0, 0, 0, 0, 0, 0, 0, 0, 0, 0, 0, 0, 0, 0, 0, 0, 0])
_uv = me_cube.uv_layers.new(name='UVMap')
_uv.uv.foreach_set('vector', [0.25, 0.7392, 0.375, 0.7392, 0.375, 0.75, 0.25, 0.75, 0.5, 0.7392, 0.625, 0.7392, 0.625, 0.75, 0.5, 0.75, 0.5, 0.375, 0.625, 0.375, 0.625, 0.5, 0.5, 0.5, 0.5, 0.7132, 0.5634, 0.7132, 0.625, 0.7215, 0.5, 0.7215, 0.25, 0.7132, 0.375, 0.7132, 0.375, 0.7215, 0.25, 0.7215, 0.25, 0.6714, 0.375, 0.6714, 0.375, 0.7132, 0.25, 0.7132, 0.5, 0.6714, 0.625, 0.6714, 0.625, 0.7132, 0.5903, 0.7132, 0.5634, 0.7132, 0.5, 0.7132, 0.5, 0.546, 0.625, 0.546, 0.625, 0.5622, 0.5, 0.5622, 0.25, 0.546, 0.375, 0.546, 0.375, 0.5622, 0.25, 0.5622, 0.5, 0.6403, 0.625, 0.6403, 0.625, 0.6512, 0.5, 0.6512, 0.25, 0.6403, 0.375, 0.6403, 0.375, 0.6512, 0.25, 0.6512, 0.625, 0.6403, 0.75, 0.6403, 0.75, 0.6512, 0.625, 0.6512, 0.625, 0.6714, 0.75, 0.6714, 0.75, 0.7132, 0.625, 0.7132, 0.625, 0.7132, 0.75, 0.7132, 0.75, 0.7184, 0.625, 0.7177, 0.625, 0.546, 0.75, 0.546, 0.75, 0.5622, 0.625, 0.5622, 0.625, 0.7392, 0.75, 0.7392, 0.75, 0.75, 0.625, 0.75, 0.5, 0.75, 0.625, 0.75, 0.625, 0.875, 0.5, 0.875, 0.625, 0.6134, 0.75, 0.6134, 0.75, 0.6403, 0.625, 0.6403, 0.25, 0.6134, 0.375, 0.6134, 0.375, 0.6403, 0.25, 0.6403, 0.5, 0.6134, 0.625, 0.6134, 0.625, 0.6403, 0.5, 0.6403, 0.625, 0.7215, 0.75, 0.7215, 0.75, 0.7392, 0.625, 0.7392, 0.5, 0.7215, 0.625, 0.7215, 0.625, 0.7392, 0.5, 0.7392, 0.25, 0.7215, 0.375, 0.7215, 0.375, 0.7392, 0.25, 0.7392, 0.375, 0.7215, 0.5, 0.7215, 0.5, 0.7392, 0.375, 0.7392, 0.4507, 0.6406, 0.433, 0.6513, 0.433, 0.6513, 0.4507, 0.6406, 0.375, 0.75, 0.5, 0.75, 0.5, 0.875, 0.375, 0.875, 0.433, 0.6695, 0.394, 0.6689, 0.394, 0.6689, 0.433, 0.6689, 0.375, 0.546, 0.5, 0.546, 0.5, 0.5622, 0.375, 0.5622, 0.375, 0.6714, 0.5, 0.6714, 0.5, 0.7132, 0.375, 0.7132, 0.375, 0.7132, 0.5, 0.7132, 0.5, 0.7215, 0.375, 0.7215, 0.375, 0.375, 0.5, 0.375, 0.5, 0.5, 0.375, 0.5, 0.375, 0.7392, 0.5, 0.7392, 0.5, 0.75, 0.375, 0.75, 0.3991, 0.6159, 0.4499, 0.6159, 0.4499, 0.6159, 0.3991, 0.6159, 0.625, 0.6512, 0.75, 0.6512, 0.75, 0.6714, 0.625, 0.6714, 0.5, 0.6512, 0.625, 0.6512, 0.625, 0.6714, 0.5, 0.6714, 0.25, 0.6512, 0.375, 0.6512, 0.375, 0.6714, 0.25, 0.6714, 0.375, 0.5622, 0.5, 0.5622, 0.5, 0.6134, 0.375, 0.6134, 0.5, 0.5622, 0.625, 0.5622, 0.625, 0.6134, 0.5, 0.6134, 0.25, 0.5622, 0.375, 0.5622, 0.375, 0.6134, 0.25, 0.6134, 0.625, 0.5622, 0.75, 0.5622, 0.75, 0.6134, 0.625, 0.6134, 0.394, 0.6512, 0.394, 0.6689, 0.375, 0.6714, 0.375, 0.6512, 0.3991, 0.6403, 0.394, 0.6512, 0.375, 0.6512, 0.375, 0.6403, 0.4507, 0.6406, 0.4499, 0.6159, 0.5, 0.6134, 0.5, 0.6403, 0.433, 0.6513, 0.4507, 0.6406, 0.5, 0.6403, 0.5, 0.6512, 0.433, 0.6689, 0.433, 0.6513, 0.5, 0.6512, 0.5, 0.6714, 0.394, 0.6689, 0.433, 0.6689, 0.5, 0.6714, 0.375, 0.6714, 0.3991, 0.6159, 0.3991, 0.6403, 0.375, 0.6403, 0.375, 0.6134, 0.4499, 0.6159, 0.3991, 0.6159, 0.375, 0.6134, 0.5, 0.6134, 0.3991, 0.6159, 0.4499, 0.6159, 0.4499, 0.6159, 0.3991, 0.6159, 0.3976, 0.6689, 0.394, 0.6512, 0.394, 0.6512, 0.394, 0.6689, 0.4499, 0.6159, 0.4507, 0.6406, 0.4507, 0.6406, 0.4499, 0.6159, 0.394, 0.6512, 0.3991, 0.6403, 0.3991, 0.6403, 0.394, 0.6512, 0.3991, 0.6403, 0.3991, 0.6159, 0.3991, 0.6159, 0.3991, 0.6403, 0.433, 0.6513, 0.433, 0.6695, 0.433, 0.6689, 0.433, 0.6513, 0.4499, 0.6159, 0.4507, 0.6406, 0.4507, 0.6406, 0.4499, 0.6159, 0.394, 0.6689, 0.394, 0.6512, 0.394, 0.6512, 0.394, 0.6689, 0.4499, 0.6159, 0.4507, 0.6406, 0.4507, 0.6406, 0.4499, 0.6159, 0.433, 0.6513, 0.433, 0.6689, 0.433, 0.6689, 0.433, 0.6513, 0.3991, 0.6403, 0.3991, 0.6159, 0.3991, 0.6159, 0.3991, 0.6403, 0.433, 0.6689, 0.3976, 0.6689, 0.394, 0.6689, 0.433, 0.6689, 0.4507, 0.6406, 0.433, 0.6513, 0.433, 0.6513, 0.4507, 0.6406, 0.394, 0.6512, 0.3991, 0.6403, 0.3991, 0.6403, 0.394, 0.6512, 0.3991, 0.6403, 0.3991, 0.6159, 0.3991, 0.6159, 0.3991, 0.6403, 0.433, 0.6513, 0.433, 0.6689, 0.433, 0.6689, 0.433, 0.6513, 0.3991, 0.6159, 0.4499, 0.6159, 0.4507, 0.6406, 0.3991, 0.6403, 0.3991, 0.6403, 0.4507, 0.6406, 0.433, 0.6513, 0.394, 0.6512, 0.394, 0.6512, 0.433, 0.6513, 0.433, 0.6689, 0.394, 0.6689, 0.394, 0.6689, 0.394, 0.6512, 0.394, 0.6512, 0.394, 0.6689, 0.3991, 0.6159, 0.4499, 0.6159, 0.4499, 0.6159, 0.3991, 0.6159, 0.433, 0.6689, 0.394, 0.6689, 0.394, 0.6689, 0.433, 0.6689, 0.4507, 0.6406, 0.433, 0.6513, 0.433, 0.6513, 0.4507, 0.6406, 0.394, 0.6512, 0.3991, 0.6403, 0.3991, 0.6403, 0.394, 0.6512, 0.375, 0.5123, 0.5, 0.5123, 0.5, 0.546, 0.375, 0.546, 0.7225, 0.5147, 0.75, 0.5147, 0.75, 0.5147, 0.7225, 0.5147, 0.25, 0.5123, 0.375, 0.5123, 0.375, 0.546, 0.25, 0.546, 0.5615, 0.5348, 0.541, 0.513, 0.541, 0.513, 0.5615, 0.5348, 0.5, 0.5, 0.625, 0.5, 0.625, 0.5123, 0.5, 0.5123, 0.25, 0.5, 0.375, 0.5, 0.375, 0.5123, 0.25, 0.5123, 0.625, 0.5, 0.75, 0.5, 0.75, 0.5123, 0.625, 0.5123, 0.375, 0.5, 0.5, 0.5, 0.5, 0.5123, 0.375, 0.5123, 0.7225, 0.5147, 0.6948, 0.5436, 0.625, 0.546, 0.625, 0.5123, 0.6948, 0.5436, 0.75, 0.5436, 0.75, 0.546, 0.625, 0.546, 0.75, 0.5147, 0.7225, 0.5147, 0.625, 0.5123, 0.75, 0.5123, 0.7225, 0.5147, 0.75, 0.5147, 0.75, 0.5436, 0.6948, 0.5436, 0.6948, 0.5436, 0.7225, 0.5147, 0.7225, 0.5147, 0.6948, 0.5436, 0.75, 0.5436, 0.6948, 0.5436, 0.6948, 0.5436, 0.75, 0.5436, 0.6047, 0.5348, 0.591, 0.5129, 0.625, 0.5123, 0.625, 0.546, 0.541, 0.513, 0.5615, 0.5348, 0.5, 0.546, 0.5, 0.5123, 0.5615, 0.5348, 0.6047, 0.5348, 0.625, 0.546, 0.5, 0.546, 0.591, 0.5129, 0.541, 0.513, 0.5, 0.5123, 0.625, 0.5123, 0.541, 0.513, 0.591, 0.5129, 0.6047, 0.5348, 0.5615, 0.5348, 0.6047, 0.5348, 0.5615, 0.5348, 0.5615, 0.5348, 0.6047, 0.5348, 0.5826, 0.5129, 0.6047, 0.5348, 0.6047, 0.5348, 0.591, 0.5129, 0.541, 0.513, 0.5826, 0.5129, 0.591, 0.5129, 0.541, 0.513, 1.0, 0.8933, 1.0, 1.0, 0.9167, 1.0, 0.9167, 0.8933, 0.9167, 0.8933, 0.9167, 1.0, 0.8333, 1.0, 0.8333, 0.8933, 0.8333, 0.8933, 0.8333, 1.0, 0.75, 1.0, 0.75, 0.8933, 0.75, 0.8933, 0.75, 1.0, 0.6667, 1.0, 0.6667, 0.8933, 0.6667, 0.8933, 0.6667, 1.0, 0.5833, 1.0, 0.5833, 0.8933, 0.5833, 0.8933, 0.5833, 1.0, 0.5, 1.0, 0.5, 0.8933, 0.5, 0.8933, 0.5, 1.0, 0.4167, 1.0, 0.4167, 0.8933, 0.4167, 0.8933, 0.4167, 1.0, 0.3333, 1.0, 0.3333, 0.8933, 0.3333, 0.8933, 0.3333, 1.0, 0.25, 1.0, 0.25, 0.8933, 0.25, 0.8933, 0.25, 1.0, 0.1667, 1.0, 0.1667, 0.8933, 0.08734, 0.3439, 0.06218, 0.25, 0.06218, 0.25, 0.08734, 0.3439, 0.1667, 0.8933, 0.1667, 1.0, 0.08333, 1.0, 0.08333, 0.8933, 0.08333, 0.8933, 0.08333, 1.0, 7.451e-08, 1.0, 7.451e-08, 0.8933, 0.6667, 0.5, 0.5833, 0.5, 0.5833, 0.5, 0.6667, 0.5, 0.9167, 0.5, 1.0, 0.5, 1.0, 0.5, 0.9167, 0.5, 0.08333, 0.6067, 0.08333, 0.8933, 0.08333, 0.8933, 0.08333, 0.6067, 0.1667, 0.5, 0.1667, 0.6067, 0.08333, 0.6067, 0.08333, 0.5, 0.1667, 0.6067, 0.1667, 0.8933, 0.08333, 0.8933, 0.08333, 0.6067, 0.25, 0.5, 0.25, 0.6067, 0.1667, 0.6067, 0.1667, 0.5, 0.25, 0.6067, 0.25, 0.8933, 0.1667, 0.8933, 0.1667, 0.6067, 0.3333, 0.5, 0.3333, 0.6067, 0.25, 0.6067, 0.25, 0.5, 0.3333, 0.6067, 0.3333, 0.8933, 0.25, 0.8933, 0.25, 0.6067, 0.4167, 0.5, 0.4167, 0.6067, 0.3333, 0.6067, 0.3333, 0.5, 0.4167, 0.6067, 0.4167, 0.8933, 0.3333, 0.8933, 0.3333, 0.6067, 0.5, 0.5, 0.5, 0.6067, 0.4167, 0.6067, 0.4167, 0.5, 0.5, 0.6067, 0.5, 0.8933, 0.4167, 0.8933, 0.4167, 0.6067, 0.5833, 0.5, 0.5833, 0.6067, 0.5, 0.6067, 0.5, 0.5, 0.5833, 0.6067, 0.5833, 0.8933, 0.5, 0.8933, 0.5, 0.6067, 0.6667, 0.5, 0.6667, 0.6067, 0.5833, 0.6067, 0.5833, 0.5, 0.6667, 0.6067, 0.6667, 0.8933, 0.5833, 0.8933, 0.5833, 0.6067, 0.75, 0.5, 0.75, 0.6067, 0.6667, 0.6067, 0.6667, 0.5, 0.75, 0.6067, 0.75, 0.8933, 0.6667, 0.8933, 0.6667, 0.6067, 0.8333, 0.5, 0.8333, 0.6067, 0.75, 0.6067, 0.75, 0.5, 0.8333, 0.6067, 0.8333, 0.8933, 0.75, 0.8933, 0.75, 0.6067, 0.9167, 0.5, 0.9167, 0.6067, 0.8333, 0.6067, 0.8333, 0.5, 0.9167, 0.6067, 0.9167, 0.8933, 0.8333, 0.8933, 0.8333, 0.6067, 0.9167, 0.5, 0.9167, 0.5, 0.9167, 0.5, 0.9167, 0.5, 0.9167, 0.5, 0.9167, 0.5, 0.9167, 0.5, 0.9167, 0.5, 0.6667, 0.5, 0.5833, 0.5, 0.5833, 0.5, 0.6667, 0.5, 0.75, 0.5, 0.6667, 0.5, 0.6667, 0.5, 0.75, 0.5, 0.9167, 0.5, 0.9167, 0.5, 0.9167, 0.5, 0.9167, 0.5, 0.08333, 0.5, 0.08333, 0.5, 0.08333, 0.5, 0.08333, 0.5, 0.8333, 0.5, 0.75, 0.5, 0.75, 0.5, 0.8333, 0.5, 0.1667, 0.5, 0.08333, 0.5, 0.08333, 0.5, 0.1667, 0.5, 0.9167, 0.5, 0.8333, 0.5, 0.8333, 0.5, 0.9167, 0.5, 0.25, 0.5, 0.1667, 0.5, 0.1667, 0.5, 0.25, 0.5, 0.3333, 0.5, 0.25, 0.5, 0.25, 0.5, 0.3333, 0.5, 0.4167, 0.5, 0.3333, 0.5, 0.3333, 0.5, 0.4167, 0.5, 0.5, 0.5, 0.4167, 0.5, 0.4167, 0.5, 0.5, 0.5, 0.5833, 0.5, 0.5, 0.5, 0.5, 0.5, 0.5833, 0.5, 0.4167, 0.5, 0.3333, 0.5, 0.3333, 0.5, 0.4167, 0.5, 7.451e-08, 0.5, 0.08333, 0.5, 0.08333, 0.5, 7.451e-08, 0.5, 0.9167, 0.5, 0.8333, 0.5, 0.8333, 0.5, 0.9167, 0.5, 0.3333, 0.5, 0.25, 0.5, 0.25, 0.5, 0.3333, 0.5, 0.5833, 0.5, 0.5, 0.5, 0.5, 0.5, 0.5833, 0.5, 0.8333, 0.5, 0.75, 0.5, 0.75, 0.5, 0.8333, 0.5, 0.25, 0.5, 0.1667, 0.5, 0.1667, 0.5, 0.25, 0.5, 0.5, 0.5, 0.4167, 0.5, 0.4167, 0.5, 0.5, 0.5, 0.75, 0.5, 0.6667, 0.5, 0.6667, 0.5, 0.75, 0.5, 0.1667, 0.5, 0.08333, 0.5, 0.08333, 0.5, 0.1667, 0.5, 0.08333, 0.5, 0.08333, 0.5, 0.08333, 0.5, 0.08333, 0.5, 0.4167, 0.5, 0.3333, 0.5, 0.3333, 0.5, 0.4167, 0.5, 0.08333, 0.5, 0.08333, 0.5, 0.08333, 0.5, 0.08333, 0.5, 0.6667, 0.5, 0.5833, 0.5, 0.5833, 0.5, 0.6667, 0.5, 0.08333, 0.5, 0.08333, 0.6067, 0.08333, 0.6067, 0.08333, 0.5, 0.9167, 0.5, 0.8333, 0.5, 0.8333, 0.5, 0.9167, 0.5, 0.3333, 0.5, 0.25, 0.5, 0.25, 0.5, 0.3333, 0.5, 0.5833, 0.5, 0.5, 0.5, 0.5, 0.5, 0.5833, 0.5, 0.8333, 0.5, 0.75, 0.5, 0.75, 0.5, 0.8333, 0.5, 0.25, 0.5, 0.1667, 0.5, 0.1667, 0.5, 0.25, 0.5, 0.5, 0.5, 0.4167, 0.5, 0.4167, 0.5, 0.5, 0.5, 0.75, 0.5, 0.6667, 0.5, 0.6667, 0.5, 0.75, 0.5, 0.1667, 0.5, 0.08333, 0.5, 0.08333, 0.5, 0.1667, 0.5, 0.9167, 0.6067, 0.9167, 0.5, 0.9167, 0.5, 0.9167, 0.6067, 0.1667, 0.5, 0.08333, 0.5, 0.08333, 0.5, 0.1667, 0.5, 0.4167, 0.5, 0.3333, 0.5, 0.3333, 0.5, 0.4167, 0.5, 0.6667, 0.5, 0.5833, 0.5, 0.5833, 0.5, 0.6667, 0.5, 0.9167, 0.5, 0.9167, 0.5, 0.9167, 0.5, 0.9167, 0.5, 0.9167, 0.5, 0.8333, 0.5, 0.8333, 0.5, 0.9167, 0.5, 0.3333, 0.5, 0.25, 0.5, 0.25, 0.5, 0.3333, 0.5, 0.5833, 0.5, 0.5, 0.5, 0.5, 0.5, 0.5833, 0.5, 0.8333, 0.5, 0.75, 0.5, 0.75, 0.5, 0.8333, 0.5, 0.25, 0.5, 0.1667, 0.5, 0.1667, 0.5, 0.25, 0.5, 0.5, 0.5, 0.4167, 0.5, 0.4167, 0.5, 0.5, 0.5, 0.75, 0.5, 0.6667, 0.5, 0.6667, 0.5, 0.75, 0.5, 0.1667, 0.5, 0.08333, 0.5, 0.08333, 0.5, 0.1667, 0.5, 0.75, 0.5, 0.6667, 0.5, 0.6667, 0.5, 0.75, 0.5, 1.0, 0.5, 0.9167, 0.5, 0.9167, 0.5, 1.0, 0.5, 0.4167, 0.5, 0.3333, 0.5, 0.3333, 0.5, 0.4167, 0.5, 0.6667, 0.5, 0.5833, 0.5, 0.5833, 0.5, 0.6667, 0.5, 0.08333, 0.5, 7.451e-08, 0.5, 7.451e-08, 0.5, 0.08333, 0.5, 0.9167, 0.5, 0.8333, 0.5, 0.8333, 0.5, 0.9167, 0.5, 0.3333, 0.5, 0.25, 0.5, 0.25, 0.5, 0.3333, 0.5, 0.5833, 0.5, 0.5, 0.5, 0.5, 0.5, 0.5833, 0.5, 0.8333, 0.5, 0.75, 0.5, 0.75, 0.5, 0.8333, 0.5, 0.25, 0.5, 0.1667, 0.5, 0.1667, 0.5, 0.25, 0.5, 0.5, 0.5, 0.4167, 0.5, 0.4167, 0.5, 0.5, 0.5, 0.75, 0.5, 0.6667, 0.5, 0.6667, 0.5, 0.75, 0.5, 0.75, 0.5, 0.6667, 0.5, 0.6667, 0.5, 0.75, 0.5, 0.1667, 0.5, 0.08333, 0.5, 0.08333, 0.5, 0.1667, 0.5, 1.0, 0.5, 0.9167, 0.5, 0.9167, 0.5, 1.0, 0.5, 0.4167, 0.5, 0.3333, 0.5, 0.3333, 0.5, 0.4167, 0.5, 0.6667, 0.5, 0.5833, 0.5, 0.5833, 0.5, 0.6667, 0.5, 0.08333, 0.5, 7.451e-08, 0.5, 7.451e-08, 0.5, 0.08333, 0.5, 0.9167, 0.5, 0.8333, 0.5, 0.8333, 0.5, 0.9167, 0.5, 0.3333, 0.5, 0.25, 0.5, 0.25, 0.5, 0.3333, 0.5, 0.5833, 0.5, 0.5, 0.5, 0.5, 0.5, 0.5833, 0.5, 0.8333, 0.5, 0.75, 0.5, 0.75, 0.5, 0.8333, 0.5, 0.25, 0.5, 0.1667, 0.5, 0.1667, 0.5, 0.25, 0.5, 0.5, 0.5, 0.4167, 0.5, 0.4167, 0.5, 0.5, 0.5, 0.5, 0.5, 0.4167, 0.5, 0.4167, 0.5, 0.5, 0.5, 0.1667, 0.5, 0.08333, 0.5, 0.08333, 0.5, 0.1667, 0.5, 1.0, 0.5, 0.9167, 0.5, 0.9167, 0.5, 1.0, 0.5, 0.4167, 0.5, 0.3333, 0.5, 0.3333, 0.5, 0.4167, 0.5, 0.6667, 0.5, 0.5833, 0.5, 0.5833, 0.5, 0.6667, 0.5, 0.08333, 0.5, 7.451e-08, 0.5, 7.451e-08, 0.5, 0.08333, 0.5, 0.9167, 0.5, 0.8333, 0.5, 0.8333, 0.5, 0.9167, 0.5, 0.3333, 0.5, 0.25, 0.5, 0.25, 0.5, 0.3333, 0.5, 0.5833, 0.5, 0.5, 0.5, 0.5, 0.5, 0.5833, 0.5, 0.8333, 0.5, 0.75, 0.5, 0.75, 0.5, 0.8333, 0.5, 0.25, 0.5, 0.1667, 0.5, 0.1667, 0.5, 0.25, 0.5, 0.5, 0.5, 0.4167, 0.5, 0.4167, 0.5, 0.5, 0.5, 0.75, 0.49, 0.87, 0.4578, 0.9578, 0.37, 0.99, 0.25, 0.9578, 0.13, 0.87, 0.04215, 0.75, 0.01, 0.63, 0.04215, 0.5422, 0.13, 0.51, 0.25, 0.5422, 0.37, 0.63, 0.4578, 0.75, 0.5, 0.6667, 0.5, 0.6667, 0.5, 0.75, 0.5, 0.1667, 0.5, 0.08333, 0.5, 0.08333, 0.5, 0.1667, 0.5, 1.0, 0.5, 0.9167, 0.5, 0.9167, 0.5, 1.0, 0.5, 0.4167, 0.5, 0.3333, 0.5, 0.3333, 0.5, 0.4167, 0.5, 0.6667, 0.5, 0.5833, 0.5, 0.5833, 0.5, 0.6667, 0.5, 0.08333, 0.5, 7.451e-08, 0.5, 7.451e-08, 0.5, 0.08333, 0.5, 0.9167, 0.5, 0.8333, 0.5, 0.8333, 0.5, 0.9167, 0.5, 0.3333, 0.5, 0.25, 0.5, 0.25, 0.5, 0.3333, 0.5, 0.5833, 0.5, 0.5, 0.5, 0.5, 0.5, 0.5833, 0.5, 0.8333, 0.5, 0.75, 0.5, 0.75, 0.5, 0.8333, 0.5, 0.25, 0.5, 0.1667, 0.5, 0.1667, 0.5, 0.25, 0.5, 0.25, 0.4378, 0.3439, 0.4127, 0.37, 0.4578, 0.25, 0.49, 0.3439, 0.4127, 0.4127, 0.3439, 0.4578, 0.37, 0.37, 0.4578, 0.4127, 0.3439, 0.4378, 0.25, 0.49, 0.25, 0.4578, 0.37, 0.4378, 0.25, 0.4127, 0.1561, 0.4578, 0.13, 0.49, 0.25, 0.4127, 0.1561, 0.3439, 0.08734, 0.37, 0.04215, 0.4578, 0.13, 0.3439, 0.08734, 0.25, 0.06218, 0.25, 0.01, 0.37, 0.04215, 0.25, 0.06218, 0.1561, 0.08734, 0.13, 0.04215, 0.25, 0.01, 0.1561, 0.08734, 0.08734, 0.1561, 0.04215, 0.13, 0.13, 0.04215, 0.08734, 0.1561, 0.06218, 0.25, 0.01, 0.25, 0.04215, 0.13, 0.06218, 0.25, 0.08734, 0.3439, 0.04215, 0.37, 0.01, 0.25, 0.08734, 0.3439, 0.1561, 0.4127, 0.13, 0.4578, 0.04215, 0.37, 0.1561, 0.4127, 0.25, 0.4378, 0.25, 0.49, 0.13, 0.4578, 0.3233, 0.25, 0.3135, 0.2866, 0.3135, 0.2866, 0.3233, 0.25, 0.1561, 0.08734, 0.25, 0.06218, 0.25, 0.06218, 0.1561, 0.08734, 0.4127, 0.1561, 0.4378, 0.25, 0.4378, 0.25, 0.4127, 0.1561, 0.1561, 0.4127, 0.08734, 0.3439, 0.08734, 0.3439, 0.1561, 0.4127, 0.3439, 0.4127, 0.25, 0.4378, 0.25, 0.4378, 0.3439, 0.4127, 0.08734, 0.1561, 0.1561, 0.08734, 0.1561, 0.08734, 0.08734, 0.1561, 0.3439, 0.08734, 0.4127, 0.1561, 0.4127, 0.1561, 0.3439, 0.08734, 0.25, 0.4378, 0.1561, 0.4127, 0.1561, 0.4127, 0.25, 0.4378, 0.4127, 0.3439, 0.3439, 0.4127, 0.3439, 0.4127, 0.4127, 0.3439, 0.06218, 0.25, 0.08734, 0.1561, 0.08734, 0.1561, 0.06218, 0.25, 0.25, 0.06218, 0.3439, 0.08734, 0.3439, 0.08734, 0.25, 0.06218, 0.4378, 0.25, 0.4127, 0.3439, 0.4127, 0.3439, 0.4378, 0.25, 0.25, 0.3233, 0.2866, 0.3135, 0.3439, 0.4127, 0.25, 0.4378, 0.2866, 0.3135, 0.3135, 0.2866, 0.4127, 0.3439, 0.3439, 0.4127, 0.3135, 0.2866, 0.3233, 0.25, 0.4378, 0.25, 0.4127, 0.3439, 0.3233, 0.25, 0.3135, 0.2134, 0.4127, 0.1561, 0.4378, 0.25, 0.3135, 0.2134, 0.2866, 0.1865, 0.3439, 0.08734, 0.4127, 0.1561, 0.2866, 0.1865, 0.25, 0.1767, 0.25, 0.06218, 0.3439, 0.08734, 0.25, 0.1767, 0.2134, 0.1865, 0.1561, 0.08734, 0.25, 0.06218, 0.2134, 0.1865, 0.1865, 0.2134, 0.08734, 0.1561, 0.1561, 0.08734, 0.1865, 0.2134, 0.1767, 0.25, 0.06218, 0.25, 0.08734, 0.1561, 0.1767, 0.25, 0.1865, 0.2866, 0.08734, 0.3439, 0.06218, 0.25, 0.1865, 0.2866, 0.2134, 0.3135, 0.1561, 0.4127, 0.08734, 0.3439, 0.2134, 0.3135, 0.25, 0.3233, 0.25, 0.4378, 0.1561, 0.4127, 0.25, 0.1767, 0.2866, 0.1865, 0.2866, 0.1865, 0.25, 0.1767, 0.1865, 0.2866, 0.1767, 0.25, 0.1767, 0.25, 0.1865, 0.2866, 0.2134, 0.1865, 0.25, 0.1767, 0.25, 0.1767, 0.2134, 0.1865, 0.3135, 0.2134, 0.3233, 0.25, 0.3233, 0.25, 0.3135, 0.2134, 0.2134, 0.3135, 0.1865, 0.2866, 0.1865, 0.2866, 0.2134, 0.3135, 0.2866, 0.3135, 0.25, 0.3233, 0.25, 0.3233, 0.2866, 0.3135, 0.1865, 0.2134, 0.2134, 0.1865, 0.2134, 0.1865, 0.1865, 0.2134, 0.2866, 0.1865, 0.3135, 0.2134, 0.3135, 0.2134, 0.2866, 0.1865, 0.25, 0.3233, 0.2134, 0.3135, 0.2134, 0.3135, 0.25, 0.3233, 0.3135, 0.2866, 0.2866, 0.3135, 0.2866, 0.3135, 0.3135, 0.2866, 0.1767, 0.25, 0.1865, 0.2134, 0.1865, 0.2134, 0.1767, 0.25, 0.25, 0.1767, 0.2866, 0.1865, 0.2866, 0.1865, 0.25, 0.1767, 0.2866, 0.3135, 0.25, 0.3233, 0.2134, 0.3135, 0.1865, 0.2866, 0.1767, 0.25, 0.1865, 0.2134, 0.2134, 0.1865, 0.25, 0.1767, 0.2866, 0.1865, 0.3135, 0.2134, 0.3233, 0.25, 0.3135, 0.2866, 0.3233, 0.25, 0.3135, 0.2866, 0.3135, 0.2866, 0.3233, 0.25, 0.1865, 0.2866, 0.1767, 0.25, 0.1767, 0.25, 0.1865, 0.2866, 0.2134, 0.1865, 0.25, 0.1767, 0.25, 0.1767, 0.2134, 0.1865, 0.3135, 0.2134, 0.3233, 0.25, 0.3233, 0.25, 0.3135, 0.2134, 0.2134, 0.3135, 0.1865, 0.2866, 0.1865, 0.2866, 0.2134, 0.3135, 0.2866, 0.3135, 0.25, 0.3233, 0.25, 0.3233, 0.2866, 0.3135, 0.1865, 0.2134, 0.2134, 0.1865, 0.2134, 0.1865, 0.1865, 0.2134, 0.2866, 0.1865, 0.3135, 0.2134, 0.3135, 0.2134, 0.2866, 0.1865, 0.25, 0.3233, 0.2134, 0.3135, 0.2134, 0.3135, 0.25, 0.3233, 0.3135, 0.2866, 0.2866, 0.3135, 0.2866, 0.3135, 0.3135, 0.2866, 0.1767, 0.25, 0.1865, 0.2134, 0.1865, 0.2134, 0.1767, 0.25, 0.08333, 0.5, 0.08333, 0.6067, 7.451e-08, 0.6067, 7.451e-08, 0.5, 0.08333, 0.6067, 0.08333, 0.8933, 7.451e-08, 0.8933, 7.451e-08, 0.6067, 1.0, 0.5, 1.0, 0.6067, 0.9167, 0.6067, 0.9167, 0.5, 1.0, 0.6067, 1.0, 0.8933, 0.9167, 0.8933, 0.9167, 0.6067, 0.08333, 0.5, 7.451e-08, 0.5, 7.451e-08, 0.5, 0.08333, 0.5, 1.0, 0.5, 0.9167, 0.5, 0.9167, 0.5, 1.0, 0.5, 0.08333, 0.5, 7.451e-08, 0.5, 7.451e-08, 0.5, 0.08333, 0.5, 1.0, 0.5, 0.9167, 0.5, 0.9167, 0.5, 1.0, 0.5, 1.0, 0.5, 0.9167, 0.5, 0.9167, 0.5, 1.0, 0.5, 0.08333, 0.5, 7.451e-08, 0.5, 7.451e-08, 0.5, 0.08333, 0.5, 1.0, 0.5, 0.9167, 0.5, 0.9167, 0.5, 1.0, 0.5, 0.08333, 0.5, 7.451e-08, 0.5, 7.451e-08, 0.5, 0.08333, 0.5, 0.08333, 0.5, 0.08333, 0.5, 0.08333, 0.5, 0.08333, 0.5, 1.0, 0.8933, 0.9167, 0.8933, 0.9167, 0.8933, 1.0, 0.8933, 0.08333, 0.8933, 7.451e-08, 0.8933, 7.451e-08, 0.8933, 0.08333, 0.8933, 0.9167, 0.8933, 0.9167, 0.6067, 0.9167, 0.6067, 0.9167, 0.8933, 1.0, 0.8933, 1.0, 1.0, 0.9167, 1.0, 0.9167, 0.8933, 0.9167, 0.8933, 0.9167, 1.0, 0.8333, 1.0, 0.8333, 0.8933, 0.8333, 0.8933, 0.8333, 1.0, 0.75, 1.0, 0.75, 0.8933, 0.75, 0.8933, 0.75, 1.0, 0.6667, 1.0, 0.6667, 0.8933, 0.6667, 0.8933, 0.6667, 1.0, 0.5833, 1.0, 0.5833, 0.8933, 0.5833, 0.8933, 0.5833, 1.0, 0.5, 1.0, 0.5, 0.8933, 0.5, 0.8933, 0.5, 1.0, 0.4167, 1.0, 0.4167, 0.8933, 0.4167, 0.8933, 0.4167, 1.0, 0.3333, 1.0, 0.3333, 0.8933, 0.3333, 0.8933, 0.3333, 1.0, 0.25, 1.0, 0.25, 0.8933, 0.25, 0.8933, 0.25, 1.0, 0.1667, 1.0, 0.1667, 0.8933, 0.08734, 0.3439, 0.06218, 0.25, 0.06218, 0.25, 0.08734, 0.3439, 0.1667, 0.8933, 0.1667, 1.0, 0.08333, 1.0, 0.08333, 0.8933, 0.08333, 0.8933, 0.08333, 1.0, 7.451e-08, 1.0, 7.451e-08, 0.8933, 0.6667, 0.5, 0.5833, 0.5, 0.5833, 0.5, 0.6667, 0.5, 0.9167, 0.5, 1.0, 0.5, 1.0, 0.5, 0.9167, 0.5, 0.08333, 0.6067, 0.08333, 0.8933, 0.08333, 0.8933, 0.08333, 0.6067, 0.1667, 0.5, 0.1667, 0.6067, 0.08333, 0.6067, 0.08333, 0.5, 0.1667, 0.6067, 0.1667, 0.8933, 0.08333, 0.8933, 0.08333, 0.6067, 0.25, 0.5, 0.25, 0.6067, 0.1667, 0.6067, 0.1667, 0.5, 0.25, 0.6067, 0.25, 0.8933, 0.1667, 0.8933, 0.1667, 0.6067, 0.3333, 0.5, 0.3333, 0.6067, 0.25, 0.6067, 0.25, 0.5, 0.3333, 0.6067, 0.3333, 0.8933, 0.25, 0.8933, 0.25, 0.6067, 0.4167, 0.5, 0.4167, 0.6067, 0.3333, 0.6067, 0.3333, 0.5, 0.4167, 0.6067, 0.4167, 0.8933, 0.3333, 0.8933, 0.3333, 0.6067, 0.5, 0.5, 0.5, 0.6067, 0.4167, 0.6067, 0.4167, 0.5, 0.5, 0.6067, 0.5, 0.8933, 0.4167, 0.8933, 0.4167, 0.6067, 0.5833, 0.5, 0.5833, 0.6067, 0.5, 0.6067, 0.5, 0.5, 0.5833, 0.6067, 0.5833, 0.8933, 0.5, 0.8933, 0.5, 0.6067, 0.6667, 0.5, 0.6667, 0.6067, 0.5833, 0.6067, 0.5833, 0.5, 0.6667, 0.6067, 0.6667, 0.8933, 0.5833, 0.8933, 0.5833, 0.6067, 0.75, 0.5, 0.75, 0.6067, 0.6667, 0.6067, 0.6667, 0.5, 0.75, 0.6067, 0.75, 0.8933, 0.6667, 0.8933, 0.6667, 0.6067, 0.8333, 0.5, 0.8333, 0.6067, 0.75, 0.6067, 0.75, 0.5, 0.8333, 0.6067, 0.8333, 0.8933, 0.75, 0.8933, 0.75, 0.6067, 0.9167, 0.5, 0.9167, 0.6067, 0.8333, 0.6067, 0.8333, 0.5, 0.9167, 0.6067, 0.9167, 0.8933, 0.8333, 0.8933, 0.8333, 0.6067, 0.9167, 0.5, 0.9167, 0.5, 0.9167, 0.5, 0.9167, 0.5, 0.9167, 0.5, 0.9167, 0.5, 0.9167, 0.5, 0.9167, 0.5, 0.6667, 0.5, 0.5833, 0.5, 0.5833, 0.5, 0.6667, 0.5, 0.75, 0.5, 0.6667, 0.5, 0.6667, 0.5, 0.75, 0.5, 0.9167, 0.5, 0.9167, 0.5, 0.9167, 0.5, 0.9167, 0.5, 0.08333, 0.5, 0.08333, 0.5, 0.08333, 0.5, 0.08333, 0.5, 0.8333, 0.5, 0.75, 0.5, 0.75, 0.5, 0.8333, 0.5, 0.1667, 0.5, 0.08333, 0.5, 0.08333, 0.5, 0.1667, 0.5, 0.9167, 0.5, 0.8333, 0.5, 0.8333, 0.5, 0.9167, 0.5, 0.25, 0.5, 0.1667, 0.5, 0.1667, 0.5, 0.25, 0.5, 0.3333, 0.5, 0.25, 0.5, 0.25, 0.5, 0.3333, 0.5, 0.4167, 0.5, 0.3333, 0.5, 0.3333, 0.5, 0.4167, 0.5, 0.5, 0.5, 0.4167, 0.5, 0.4167, 0.5, 0.5, 0.5, 0.5833, 0.5, 0.5, 0.5, 0.5, 0.5, 0.5833, 0.5, 0.4167, 0.5, 0.3333, 0.5, 0.3333, 0.5, 0.4167, 0.5, 7.451e-08, 0.5, 0.08333, 0.5, 0.08333, 0.5, 7.451e-08, 0.5, 0.9167, 0.5, 0.8333, 0.5, 0.8333, 0.5, 0.9167, 0.5, 0.3333, 0.5, 0.25, 0.5, 0.25, 0.5, 0.3333, 0.5, 0.5833, 0.5, 0.5, 0.5, 0.5, 0.5, 0.5833, 0.5, 0.8333, 0.5, 0.75, 0.5, 0.75, 0.5, 0.8333, 0.5, 0.25, 0.5, 0.1667, 0.5, 0.1667, 0.5, 0.25, 0.5, 0.5, 0.5, 0.4167, 0.5, 0.4167, 0.5, 0.5, 0.5, 0.75, 0.5, 0.6667, 0.5, 0.6667, 0.5, 0.75, 0.5, 0.1667, 0.5, 0.08333, 0.5, 0.08333, 0.5, 0.1667, 0.5, 0.08333, 0.5, 0.08333, 0.5, 0.08333, 0.5, 0.08333, 0.5, 0.4167, 0.5, 0.3333, 0.5, 0.3333, 0.5, 0.4167, 0.5, 0.08333, 0.5, 0.08333, 0.5, 0.08333, 0.5, 0.08333, 0.5, 0.6667, 0.5, 0.5833, 0.5, 0.5833, 0.5, 0.6667, 0.5, 0.08333, 0.5, 0.08333, 0.6067, 0.08333, 0.6067, 0.08333, 0.5, 0.9167, 0.5, 0.8333, 0.5, 0.8333, 0.5, 0.9167, 0.5, 0.3333, 0.5, 0.25, 0.5, 0.25, 0.5, 0.3333, 0.5, 0.5833, 0.5, 0.5, 0.5, 0.5, 0.5, 0.5833, 0.5, 0.8333, 0.5, 0.75, 0.5, 0.75, 0.5, 0.8333, 0.5, 0.25, 0.5, 0.1667, 0.5, 0.1667, 0.5, 0.25, 0.5, 0.5, 0.5, 0.4167, 0.5, 0.4167, 0.5, 0.5, 0.5, 0.75, 0.5, 0.6667, 0.5, 0.6667, 0.5, 0.75, 0.5, 0.1667, 0.5, 0.08333, 0.5, 0.08333, 0.5, 0.1667, 0.5, 0.9167, 0.6067, 0.9167, 0.5, 0.9167, 0.5, 0.9167, 0.6067, 0.1667, 0.5, 0.08333, 0.5, 0.08333, 0.5, 0.1667, 0.5, 0.4167, 0.5, 0.3333, 0.5, 0.3333, 0.5, 0.4167, 0.5, 0.6667, 0.5, 0.5833, 0.5, 0.5833, 0.5, 0.6667, 0.5, 0.9167, 0.5, 0.9167, 0.5, 0.9167, 0.5, 0.9167, 0.5, 0.9167, 0.5, 0.8333, 0.5, 0.8333, 0.5, 0.9167, 0.5, 0.3333, 0.5, 0.25, 0.5, 0.25, 0.5, 0.3333, 0.5, 0.5833, 0.5, 0.5, 0.5, 0.5, 0.5, 0.5833, 0.5, 0.8333, 0.5, 0.75, 0.5, 0.75, 0.5, 0.8333, 0.5, 0.25, 0.5, 0.1667, 0.5, 0.1667, 0.5, 0.25, 0.5, 0.5, 0.5, 0.4167, 0.5, 0.4167, 0.5, 0.5, 0.5, 0.75, 0.5, 0.6667, 0.5, 0.6667, 0.5, 0.75, 0.5, 0.1667, 0.5, 0.08333, 0.5, 0.08333, 0.5, 0.1667, 0.5, 0.75, 0.5, 0.6667, 0.5, 0.6667, 0.5, 0.75, 0.5, 1.0, 0.5, 0.9167, 0.5, 0.9167, 0.5, 1.0, 0.5, 0.4167, 0.5, 0.3333, 0.5, 0.3333, 0.5, 0.4167, 0.5, 0.6667, 0.5, 0.5833, 0.5, 0.5833, 0.5, 0.6667, 0.5, 0.08333, 0.5, 7.451e-08, 0.5, 7.451e-08, 0.5, 0.08333, 0.5, 0.9167, 0.5, 0.8333, 0.5, 0.8333, 0.5, 0.9167, 0.5, 0.3333, 0.5, 0.25, 0.5, 0.25, 0.5, 0.3333, 0.5, 0.5833, 0.5, 0.5, 0.5, 0.5, 0.5, 0.5833, 0.5, 0.8333, 0.5, 0.75, 0.5, 0.75, 0.5, 0.8333, 0.5, 0.25, 0.5, 0.1667, 0.5, 0.1667, 0.5, 0.25, 0.5, 0.5, 0.5, 0.4167, 0.5, 0.4167, 0.5, 0.5, 0.5, 0.75, 0.5, 0.6667, 0.5, 0.6667, 0.5, 0.75, 0.5, 0.75, 0.5, 0.6667, 0.5, 0.6667, 0.5, 0.75, 0.5, 0.1667, 0.5, 0.08333, 0.5, 0.08333, 0.5, 0.1667, 0.5, 1.0, 0.5, 0.9167, 0.5, 0.9167, 0.5, 1.0, 0.5, 0.4167, 0.5, 0.3333, 0.5, 0.3333, 0.5, 0.4167, 0.5, 0.6667, 0.5, 0.5833, 0.5, 0.5833, 0.5, 0.6667, 0.5, 0.08333, 0.5, 7.451e-08, 0.5, 7.451e-08, 0.5, 0.08333, 0.5, 0.9167, 0.5, 0.8333, 0.5, 0.8333, 0.5, 0.9167, 0.5, 0.3333, 0.5, 0.25, 0.5, 0.25, 0.5, 0.3333, 0.5, 0.5833, 0.5, 0.5, 0.5, 0.5, 0.5, 0.5833, 0.5, 0.8333, 0.5, 0.75, 0.5, 0.75, 0.5, 0.8333, 0.5, 0.25, 0.5, 0.1667, 0.5, 0.1667, 0.5, 0.25, 0.5, 0.5, 0.5, 0.4167, 0.5, 0.4167, 0.5, 0.5, 0.5, 0.5, 0.5, 0.4167, 0.5, 0.4167, 0.5, 0.5, 0.5, 0.1667, 0.5, 0.08333, 0.5, 0.08333, 0.5, 0.1667, 0.5, 1.0, 0.5, 0.9167, 0.5, 0.9167, 0.5, 1.0, 0.5, 0.4167, 0.5, 0.3333, 0.5, 0.3333, 0.5, 0.4167, 0.5, 0.6667, 0.5, 0.5833, 0.5, 0.5833, 0.5, 0.6667, 0.5, 0.08333, 0.5, 7.451e-08, 0.5, 7.451e-08, 0.5, 0.08333, 0.5, 0.9167, 0.5, 0.8333, 0.5, 0.8333, 0.5, 0.9167, 0.5, 0.3333, 0.5, 0.25, 0.5, 0.25, 0.5, 0.3333, 0.5, 0.5833, 0.5, 0.5, 0.5, 0.5, 0.5, 0.5833, 0.5, 0.8333, 0.5, 0.75, 0.5, 0.75, 0.5, 0.8333, 0.5, 0.25, 0.5, 0.1667, 0.5, 0.1667, 0.5, 0.25, 0.5, 0.5, 0.5, 0.4167, 0.5, 0.4167, 0.5, 0.5, 0.5, 0.75, 0.49, 0.87, 0.4578, 0.9578, 0.37, 0.99, 0.25, 0.9578, 0.13, 0.87, 0.04215, 0.75, 0.01, 0.63, 0.04215, 0.5422, 0.13, 0.51, 0.25, 0.5422, 0.37, 0.63, 0.4578, 0.75, 0.5, 0.6667, 0.5, 0.6667, 0.5, 0.75, 0.5, 0.1667, 0.5, 0.08333, 0.5, 0.08333, 0.5, 0.1667, 0.5, 1.0, 0.5, 0.9167, 0.5, 0.9167, 0.5, 1.0, 0.5, 0.4167, 0.5, 0.3333, 0.5, 0.3333, 0.5, 0.4167, 0.5, 0.6667, 0.5, 0.5833, 0.5, 0.5833, 0.5, 0.6667, 0.5, 0.08333, 0.5, 7.451e-08, 0.5, 7.451e-08, 0.5, 0.08333, 0.5, 0.9167, 0.5, 0.8333, 0.5, 0.8333, 0.5, 0.9167, 0.5, 0.3333, 0.5, 0.25, 0.5, 0.25, 0.5, 0.3333, 0.5, 0.5833, 0.5, 0.5, 0.5, 0.5, 0.5, 0.5833, 0.5, 0.8333, 0.5, 0.75, 0.5, 0.75, 0.5, 0.8333, 0.5, 0.25, 0.5, 0.1667, 0.5, 0.1667, 0.5, 0.25, 0.5, 0.25, 0.4378, 0.3439, 0.4127, 0.37, 0.4578, 0.25, 0.49, 0.3439, 0.4127, 0.4127, 0.3439, 0.4578, 0.37, 0.37, 0.4578, 0.4127, 0.3439, 0.4378, 0.25, 0.49, 0.25, 0.4578, 0.37, 0.4378, 0.25, 0.4127, 0.1561, 0.4578, 0.13, 0.49, 0.25, 0.4127, 0.1561, 0.3439, 0.08734, 0.37, 0.04215, 0.4578, 0.13, 0.3439, 0.08734, 0.25, 0.06218, 0.25, 0.01, 0.37, 0.04215, 0.25, 0.06218, 0.1561, 0.08734, 0.13, 0.04215, 0.25, 0.01, 0.1561, 0.08734, 0.08734, 0.1561, 0.04215, 0.13, 0.13, 0.04215, 0.08734, 0.1561, 0.06218, 0.25, 0.01, 0.25, 0.04215, 0.13, 0.06218, 0.25, 0.08734, 0.3439, 0.04215, 0.37, 0.01, 0.25, 0.08734, 0.3439, 0.1561, 0.4127, 0.13, 0.4578, 0.04215, 0.37, 0.1561, 0.4127, 0.25, 0.4378, 0.25, 0.49, 0.13, 0.4578, 0.3233, 0.25, 0.3135, 0.2866, 0.3135, 0.2866, 0.3233, 0.25, 0.1561, 0.08734, 0.25, 0.06218, 0.25, 0.06218, 0.1561, 0.08734, 0.4127, 0.1561, 0.4378, 0.25, 0.4378, 0.25, 0.4127, 0.1561, 0.1561, 0.4127, 0.08734, 0.3439, 0.08734, 0.3439, 0.1561, 0.4127, 0.3439, 0.4127, 0.25, 0.4378, 0.25, 0.4378, 0.3439, 0.4127, 0.08734, 0.1561, 0.1561, 0.08734, 0.1561, 0.08734, 0.08734, 0.1561, 0.3439, 0.08734, 0.4127, 0.1561, 0.4127, 0.1561, 0.3439, 0.08734, 0.25, 0.4378, 0.1561, 0.4127, 0.1561, 0.4127, 0.25, 0.4378, 0.4127, 0.3439, 0.3439, 0.4127, 0.3439, 0.4127, 0.4127, 0.3439, 0.06218, 0.25, 0.08734, 0.1561, 0.08734, 0.1561, 0.06218, 0.25, 0.25, 0.06218, 0.3439, 0.08734, 0.3439, 0.08734, 0.25, 0.06218, 0.4378, 0.25, 0.4127, 0.3439, 0.4127, 0.3439, 0.4378, 0.25, 0.25, 0.3233, 0.2866, 0.3135, 0.3439, 0.4127, 0.25, 0.4378, 0.2866, 0.3135, 0.3135, 0.2866, 0.4127, 0.3439, 0.3439, 0.4127, 0.3135, 0.2866, 0.3233, 0.25, 0.4378, 0.25, 0.4127, 0.3439, 0.3233, 0.25, 0.3135, 0.2134, 0.4127, 0.1561, 0.4378, 0.25, 0.3135, 0.2134, 0.2866, 0.1865, 0.3439, 0.08734, 0.4127, 0.1561, 0.2866, 0.1865, 0.25, 0.1767, 0.25, 0.06218, 0.3439, 0.08734, 0.25, 0.1767, 0.2134, 0.1865, 0.1561, 0.08734, 0.25, 0.06218, 0.2134, 0.1865, 0.1865, 0.2134, 0.08734, 0.1561, 0.1561, 0.08734, 0.1865, 0.2134, 0.1767, 0.25, 0.06218, 0.25, 0.08734, 0.1561, 0.1767, 0.25, 0.1865, 0.2866, 0.08734, 0.3439, 0.06218, 0.25, 0.1865, 0.2866, 0.2134, 0.3135, 0.1561, 0.4127, 0.08734, 0.3439, 0.2134, 0.3135, 0.25, 0.3233, 0.25, 0.4378, 0.1561, 0.4127, 0.25, 0.1767, 0.2866, 0.1865, 0.2866, 0.1865, 0.25, 0.1767, 0.1865, 0.2866, 0.1767, 0.25, 0.1767, 0.25, 0.1865, 0.2866, 0.2134, 0.1865, 0.25, 0.1767, 0.25, 0.1767, 0.2134, 0.1865, 0.3135, 0.2134, 0.3233, 0.25, 0.3233, 0.25, 0.3135, 0.2134, 0.2134, 0.3135, 0.1865, 0.2866, 0.1865, 0.2866, 0.2134, 0.3135, 0.2866, 0.3135, 0.25, 0.3233, 0.25, 0.3233, 0.2866, 0.3135, 0.1865, 0.2134, 0.2134, 0.1865, 0.2134, 0.1865, 0.1865, 0.2134, 0.2866, 0.1865, 0.3135, 0.2134, 0.3135, 0.2134, 0.2866, 0.1865, 0.25, 0.3233, 0.2134, 0.3135, 0.2134, 0.3135, 0.25, 0.3233, 0.3135, 0.2866, 0.2866, 0.3135, 0.2866, 0.3135, 0.3135, 0.2866, 0.1767, 0.25, 0.1865, 0.2134, 0.1865, 0.2134, 0.1767, 0.25, 0.25, 0.1767, 0.2866, 0.1865, 0.2866, 0.1865, 0.25, 0.1767, 0.2866, 0.3135, 0.25, 0.3233, 0.2134, 0.3135, 0.1865, 0.2866, 0.1767, 0.25, 0.1865, 0.2134, 0.2134, 0.1865, 0.25, 0.1767, 0.2866, 0.1865, 0.3135, 0.2134, 0.3233, 0.25, 0.3135, 0.2866, 0.3233, 0.25, 0.3135, 0.2866, 0.3135, 0.2866, 0.3233, 0.25, 0.1865, 0.2866, 0.1767, 0.25, 0.1767, 0.25, 0.1865, 0.2866, 0.2134, 0.1865, 0.25, 0.1767, 0.25, 0.1767, 0.2134, 0.1865, 0.3135, 0.2134, 0.3233, 0.25, 0.3233, 0.25, 0.3135, 0.2134, 0.2134, 0.3135, 0.1865, 0.2866, 0.1865, 0.2866, 0.2134, 0.3135, 0.2866, 0.3135, 0.25, 0.3233, 0.25, 0.3233, 0.2866, 0.3135, 0.1865, 0.2134, 0.2134, 0.1865, 0.2134, 0.1865, 0.1865, 0.2134, 0.2866, 0.1865, 0.3135, 0.2134, 0.3135, 0.2134, 0.2866, 0.1865, 0.25, 0.3233, 0.2134, 0.3135, 0.2134, 0.3135, 0.25, 0.3233, 0.3135, 0.2866, 0.2866, 0.3135, 0.2866, 0.3135, 0.3135, 0.2866, 0.1767, 0.25, 0.1865, 0.2134, 0.1865, 0.2134, 0.1767, 0.25, 0.08333, 0.5, 0.08333, 0.6067, 7.451e-08, 0.6067, 7.451e-08, 0.5, 0.08333, 0.6067, 0.08333, 0.8933, 7.451e-08, 0.8933, 7.451e-08, 0.6067, 1.0, 0.5, 1.0, 0.6067, 0.9167, 0.6067, 0.9167, 0.5, 1.0, 0.6067, 1.0, 0.8933, 0.9167, 0.8933, 0.9167, 0.6067, 0.08333, 0.5, 7.451e-08, 0.5, 7.451e-08, 0.5, 0.08333, 0.5, 1.0, 0.5, 0.9167, 0.5, 0.9167, 0.5, 1.0, 0.5, 0.08333, 0.5, 7.451e-08, 0.5, 7.451e-08, 0.5, 0.08333, 0.5, 1.0, 0.5, 0.9167, 0.5, 0.9167, 0.5, 1.0, 0.5, 1.0, 0.5, 0.9167, 0.5, 0.9167, 0.5, 1.0, 0.5, 0.08333, 0.5, 7.451e-08, 0.5, 7.451e-08, 0.5, 0.08333, 0.5, 1.0, 0.5, 0.9167, 0.5, 0.9167, 0.5, 1.0, 0.5, 0.08333, 0.5, 7.451e-08, 0.5, 7.451e-08, 0.5, 0.08333, 0.5, 0.08333, 0.5, 0.08333, 0.5, 0.08333, 0.5, 0.08333, 0.5, 1.0, 0.8933, 0.9167, 0.8933, 0.9167, 0.8933, 1.0, 0.8933, 0.08333, 0.8933, 7.451e-08, 0.8933, 7.451e-08, 0.8933, 0.08333, 0.8933, 0.9167, 0.8933, 0.9167, 0.6067, 0.9167, 0.6067, 0.9167, 0.8933, 0.625, 0.7215, 0.5634, 0.7132, 0.5903, 0.7132, 0.625, 0.7177, 0.625, 0.7177, 0.5903, 0.7132, 0.625, 0.7132, 0.625, 0.7177, 0.75, 0.7184, 0.75, 0.7215, 0.625, 0.7215, 0.394, 0.6689, 0.394, 0.6512, 0.394, 0.6512, 0.394, 0.6689, 0.4499, 0.6159, 0.4507, 0.6406, 0.4507, 0.6406, 0.4499, 0.6159, 0.433, 0.6513, 0.433, 0.6689, 0.433, 0.6695, 0.433, 0.6513, 0.3991, 0.6403, 0.3991, 0.6159, 0.3991, 0.6159, 0.3991, 0.6403, 0.394, 0.6512, 0.3991, 0.6403, 0.3991, 0.6403, 0.394, 0.6512, 0.3991, 0.6159, 0.4499, 0.6159, 0.4499, 0.6159, 0.3991, 0.6159, 0.433, 0.6689, 0.394, 0.6689, 0.394, 0.6689, 0.433, 0.6695, 0.4507, 0.6406, 0.433, 0.6513, 0.433, 0.6513, 0.4507, 0.6406, 0.433, 0.6513, 0.433, 0.6689, 0.433, 0.6689, 0.433, 0.6513, 0.3991, 0.6403, 0.3991, 0.6159, 0.3991, 0.6159, 0.3991, 0.6403, 0.394, 0.6512, 0.3991, 0.6403, 0.3991, 0.6403, 0.394, 0.6512, 0.4507, 0.6406, 0.433, 0.6513, 0.433, 0.6513, 0.4507, 0.6406, 0.433, 0.6689, 0.394, 0.6689, 0.3976, 0.6689, 0.433, 0.6689, 0.4499, 0.6159, 0.4507, 0.6406, 0.4507, 0.6406, 0.4499, 0.6159, 0.394, 0.6689, 0.394, 0.6512, 0.394, 0.6512, 0.3976, 0.6689, 0.3991, 0.6159, 0.4499, 0.6159, 0.4499, 0.6159, 0.3991, 0.6159, 0.541, 0.513, 0.5916, 0.5129, 0.5826, 0.5129, 0.541, 0.513, 0.5916, 0.5129, 0.6047, 0.5348, 0.6047, 0.5348, 0.5826, 0.5129, 0.6047, 0.5348, 0.5615, 0.5348, 0.5615, 0.5348, 0.6047, 0.5348, 0.5615, 0.5348, 0.541, 0.513, 0.541, 0.513, 0.5615, 0.5348, 0.5615, 0.5348, 0.541, 0.513, 0.541, 0.513, 0.5615, 0.5348, 0.6047, 0.5348, 0.5615, 0.5348, 0.5615, 0.5348, 0.6047, 0.5348, 0.591, 0.5129, 0.6047, 0.5348, 0.6047, 0.5348, 0.5916, 0.5129, 0.541, 0.513, 0.591, 0.5129, 0.5916, 0.5129, 0.541, 0.513, 0.75, 0.5436, 0.6948, 0.5436, 0.6948, 0.5436, 0.75, 0.5436, 0.6948, 0.5436, 0.7225, 0.5147, 0.7225, 0.5147, 0.6948, 0.5436, 0.7225, 0.5147, 0.75, 0.5147, 0.75, 0.5147, 0.7225, 0.5147, 0.7225, 0.5147, 0.75, 0.5147, 0.75, 0.5147, 0.7225, 0.5147, 0.6948, 0.5436, 0.7225, 0.5147, 0.7225, 0.5147, 0.6948, 0.5436, 0.75, 0.5436, 0.6948, 0.5436, 0.6948, 0.5436, 0.75, 0.5436])
me_cube.materials.append(mat_cc0textures_plastic010_1k_jpg)
me_cube.materials.append(mat_material_002)
me_cube.materials.append(mat_material_003)
me_cube.use_remesh_preserve_volume = False
me_cube.use_remesh_preserve_attributes = False
me_cube.use_mirror_vertex_groups = False
me_cube.update()

# ---- objects
ob_cube = bpy.data.objects.new('Cube', me_cube)
ob_light = bpy.data.objects.new('Light', light_light)
ob_camera = bpy.data.objects.new('Camera', cam_camera)

# ---- transforms, parenting, visibility, modifiers, constraints
ob_cube.location = (0.0, 0.0, 0.0)
ob_cube.lock_rotations_4d = False
ob_cube.empty_display_type = 'ARROWS'
ob_cube.lineart.crease_threshold = 0.0
_m = ob_cube.modifiers.new('Mirror', 'MIRROR')
_m.use_clip = True
_m = ob_cube.modifiers.new('Subdivision', 'SUBSURF')
_m.uv_smooth = 'PRESERVE_CORNERS'
_m.levels = 3
_m.render_levels = 3
ob_light.location = (4.076, 1.005, 9.941)
ob_light.rotation_euler = (0.1554, -0.1824, 2.086)
ob_light.scale = (104.9, 104.9, 104.9)
ob_light.lock_rotations_4d = False
ob_light.empty_display_type = 'ARROWS'
ob_light.color = (0.0, 0.0, 0.0, 0.0)
ob_light.lineart.crease_threshold = 0.0
ob_camera.location = (15.96, -21.82, 11.74)
ob_camera.rotation_euler = (1.151, -0.1879, 0.6983)
ob_camera.lock_rotations_4d = False
ob_camera.empty_display_type = 'ARROWS'
ob_camera.color = (0.0, 0.0, 0.0, 0.0)
ob_camera.display_type = 'WIRE'
ob_camera.lineart.crease_threshold = 0.0

# ---- collection membership
col_collection.objects.link(ob_cube)
col_collection.objects.link(ob_light)
col_collection.objects.link(ob_camera)

# ---- scene / render settings (as saved in the file)
scene.camera = ob_camera
scene.frame_start = 1; scene.frame_end = 250; scene.frame_set(4)
scene.render.engine = 'CYCLES'
scene.render.resolution_x = 1080
scene.render.film_transparent = True
scene.cycles.use_denoising = False
scene.cycles.samples = 128
scene.cycles.sampling_pattern = 'TABULATED_SOBOL'
scene.cycles.use_adaptive_sampling = False
scene.cycles.use_light_tree = False
scene.view_settings.view_transform = 'Filmic'
bpy.context.view_layer.update()

